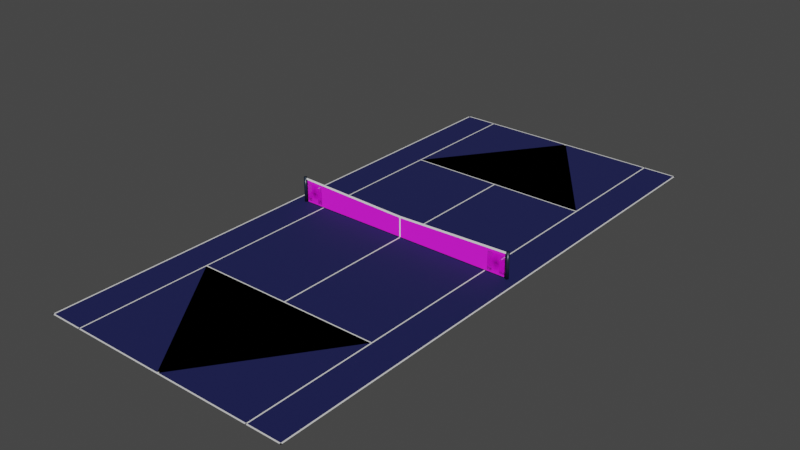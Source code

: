 # Source: court1.blend  (saved by Blender 4.3.34; exported with 4.5.12 LTS)
import bpy
from mathutils import Matrix  # noqa: F401  (used for matrix-valued properties, if any)

bpy.ops.wm.read_factory_settings(use_empty=True)
scene = bpy.context.scene
scene.name = 'Scene'

# ---- collections
col_collection = bpy.data.collections.new('Collection'); scene.collection.children.link(col_collection)

# ---- images (referenced by path relative to the original .blend; pixels are not part of the script)
import os
ASSET_DIR = os.environ.get("B2B_ASSET_DIR", "")  # directory of the original .blend (textures are referenced by path, not embedded)
HERE = os.path.dirname(os.path.abspath(__file__))  # packed textures are extracted next to this script under _unpacked/

def load_image(name, relpath, width, height, colorspace="sRGB"):
    """Load a texture the original file referenced (path relative to the .blend, or extracted next to this script)."""
    p = next((c for c in (os.path.join(HERE, relpath), os.path.join(ASSET_DIR, relpath)) if relpath and os.path.exists(c)), "")
    if p:
        img = bpy.data.images.load(p, check_existing=True)
        img.name = name
    else:  # same state as the original file: an image datablock whose file is absent (Cycles renders it pink)
        img = bpy.data.images.new(name, width, height)
        img.source = "FILE"
        img.filepath = "//" + (relpath or name)
    img.colorspace_settings.name = colorspace
    return img
img_net1_png = load_image('net1.png', 'textures/net1.png', 1024, 1024, 'sRGB')
img_mercedes_alpha_png = load_image('mercedes-alpha.png', 'textures/mercedes-alpha.png', 1024, 1024, 'sRGB')

# ---- materials (node trees are filled in below, after node groups)
mat_line = bpy.data.materials.new('line')
mat_court_001 = bpy.data.materials.new('court.001')
mat_post = bpy.data.materials.new('post')
mat_post.use_backface_culling = True
mat_post.use_transparent_shadow = False
mat_top_net = bpy.data.materials.new('top_net')
mat_top_net.use_transparent_shadow = False
mat_net = bpy.data.materials.new('net')
mat_net.use_transparent_shadow = False
mat_mercedes_alpha = bpy.data.materials.new('mercedes-alpha')
mat_material_004 = bpy.data.materials.new('Material.004')

# ---- material node trees
mat_line.use_nodes = True; mat_line.node_tree.nodes.clear()
_N = mat_line.node_tree.nodes; _L = mat_line.node_tree.links
n0 = _N.new('ShaderNodeBsdfPrincipled'); n0.name = 'Principled BSDF'; n0.location = (10, 300)
n1 = _N.new('ShaderNodeOutputMaterial'); n1.name = 'Material Output'; n1.location = (300, 300)
_L.new(n0.outputs[0], n1.inputs[0])
n1.is_active_output = True
mat_court_001.use_nodes = True; mat_court_001.node_tree.nodes.clear()
_N = mat_court_001.node_tree.nodes; _L = mat_court_001.node_tree.links
n0 = _N.new('ShaderNodeBsdfPrincipled'); n0.name = 'Principled BSDF'; n0.location = (10, 300)
n0.inputs[0].default_value = (0.000811, 0.003855, 0.07199, 1.0)
n0.inputs[2].default_value = 0.8564
n1 = _N.new('ShaderNodeOutputMaterial'); n1.name = 'Material Output'; n1.location = (300, 300)
_L.new(n0.outputs[0], n1.inputs[0])
n1.is_active_output = True
mat_post.use_nodes = True; mat_post.node_tree.nodes.clear()
_N = mat_post.node_tree.nodes; _L = mat_post.node_tree.links
n0 = _N.new('ShaderNodeBsdfPrincipled'); n0.name = 'Principled BSDF'; n0.location = (10, 300)
n0.distribution = 'GGX'
n0.subsurface_method = 'BURLEY'
n0.inputs[0].default_value = (0.01091, 0.02183, 0.04021, 1.0)
n0.inputs[1].default_value = 0.2063
n0.inputs[2].default_value = 0.2937
n0.inputs[3].default_value = 1.45
n0.inputs[27].default_value = (0.0, 0.0, 0.0, 1.0)
n0.inputs[28].default_value = 1.0
n1 = _N.new('ShaderNodeOutputMaterial'); n1.name = 'Material Output'; n1.location = (300, 300)
_L.new(n0.outputs[0], n1.inputs[0])
n1.is_active_output = True
mat_top_net.use_nodes = True; mat_top_net.node_tree.nodes.clear()
_N = mat_top_net.node_tree.nodes; _L = mat_top_net.node_tree.links
n0 = _N.new('ShaderNodeBsdfPrincipled'); n0.name = 'Principled BSDF'; n0.location = (10, 300)
n0.distribution = 'GGX'
n0.subsurface_method = 'BURLEY'
n0.inputs[0].default_value = (1.0, 1.0, 1.0, 1.0)
n0.inputs[2].default_value = 0.9048
n0.inputs[3].default_value = 1.45
n0.inputs[27].default_value = (0.0, 0.0, 0.0, 1.0)
n0.inputs[28].default_value = 1.0
n1 = _N.new('ShaderNodeOutputMaterial'); n1.name = 'Material Output'; n1.location = (300, 300)
_L.new(n0.outputs[0], n1.inputs[0])
n1.is_active_output = True
mat_net.use_nodes = True; mat_net.node_tree.nodes.clear()
_N = mat_net.node_tree.nodes; _L = mat_net.node_tree.links
n0 = _N.new('ShaderNodeOutputMaterial'); n0.name = 'Material Output'; n0.location = (300, 300)
n1 = _N.new('ShaderNodeBsdfPrincipled'); n1.name = 'Principled BSDF'; n1.location = (10, 300)
n1.inputs[2].default_value = 0.8492
n2 = _N.new('ShaderNodeTexImage'); n2.name = 'Image Texture'; n2.location = (-367, 205)
n2.image = img_net1_png
_L.new(n1.outputs[0], n0.inputs[0])
_L.new(n2.outputs[0], n1.inputs[0])
_L.new(n2.outputs[1], n1.inputs[4])
n0.is_active_output = True
mat_mercedes_alpha.use_nodes = True; mat_mercedes_alpha.node_tree.nodes.clear()
_N = mat_mercedes_alpha.node_tree.nodes; _L = mat_mercedes_alpha.node_tree.links
n0 = _N.new('ShaderNodeBsdfPrincipled'); n0.name = 'Principled BSDF'; n0.location = (-159, 308)
n0.distribution = 'GGX'
n0.subsurface_method = 'RANDOM_WALK_SKIN'
n0.inputs[3].default_value = 1.45
n0.inputs[27].default_value = (0.0, 0.0, 0.0, 1.0)
n0.inputs[28].default_value = 1.0
n1 = _N.new('ShaderNodeOutputMaterial'); n1.name = 'Material Output'; n1.location = (141, 308)
n2 = _N.new('ShaderNodeTexImage'); n2.name = 'Image Texture'; n2.location = (-533, 300)
n2.image = img_mercedes_alpha_png
n2.extension = 'CLIP'
_L.new(n2.outputs[0], n0.inputs[0])
_L.new(n2.outputs[1], n0.inputs[4])
_L.new(n0.outputs[0], n1.inputs[0])
n1.is_active_output = True
mat_material_004.use_nodes = True; mat_material_004.node_tree.nodes.clear()
_N = mat_material_004.node_tree.nodes; _L = mat_material_004.node_tree.links
n0 = _N.new('ShaderNodeBsdfPrincipled'); n0.name = 'Principled BSDF'; n0.location = (10, 300)
n0.distribution = 'GGX'
n0.subsurface_method = 'RANDOM_WALK_SKIN'
n0.inputs[0].default_value = (0.0, 0.0, 0.0, 1.0)
n0.inputs[3].default_value = 1.45
n0.inputs[27].default_value = (0.0, 0.0, 0.0, 1.0)
n0.inputs[28].default_value = 1.0
n1 = _N.new('ShaderNodeOutputMaterial'); n1.name = 'Material Output'; n1.location = (300, 300)
_L.new(n0.outputs[0], n1.inputs[0])
n1.is_active_output = True

# ---- world
world_world = bpy.data.worlds.new('World'); scene.world = world_world
world_world.use_nodes = True; world_world.node_tree.nodes.clear()
_N = world_world.node_tree.nodes; _L = world_world.node_tree.links
n0 = _N.new('ShaderNodeOutputWorld'); n0.name = 'World Output'; n0.location = (300, 300)
n1 = _N.new('ShaderNodeBackground'); n1.name = 'Background'; n1.location = (10, 300)
n1.inputs[0].default_value = (0.05088, 0.05088, 0.05088, 1.0)
_L.new(n1.outputs[0], n0.inputs[0])
n0.is_active_output = True
world_world.color = (0.05088, 0.05088, 0.05088)
world_world.use_sun_shadow = False
world_world.sun_shadow_jitter_overblur = 0.0

# ---- meshes
me_plane = bpy.data.meshes.new('Plane')
me_plane.from_pydata([(-5.5, -11.89, 2.98e-08), (-5.5, 0.0, 2.98e-08), (4.768e-07, -11.89, 2.98e-08), (-4.055, -11.89, 2.98e-08), (4.768e-07, -6.301, 2.98e-08), (0.0, 0.0, 1.49e-08), (-4.055, 0.0, 2.623e-08), (-4.004, -6.251, 2.98e-08), (-4.004, 0.0, 2.575e-08), (-0.02757, -11.89, 2.98e-08), (-0.02757, -11.83, 2.98e-08), (-0.02701, -6.251, 2.98e-08), (-0.02701, 0.0, 1.512e-08), (4.768e-07, -11.79, 2.98e-08), (-0.02757, -11.79, 2.98e-08), (-5.438, 0.0, 2.928e-08), (-5.438, -11.89, 2.98e-08), (-4.004, -6.301, 2.98e-08), (2.384e-07, -6.251, 2.235e-08), (-4.004, -11.89, 2.98e-08), (-5.5, -11.83, 2.98e-08), (-4.055, -11.83, 2.851e-08), (-5.438, -11.83, 2.98e-08), (-4.004, -11.83, 2.977e-08)], [(16, 9), (3, 0), (1, 5), (2, 19), (22, 20), (3, 21)], [(13, 14, 10, 9, 2), (4, 17, 7, 18), (5, 18, 11, 12), (15, 1, 20, 0, 16), (12, 11, 7, 8), (10, 20, 0, 9), (10, 14, 13, 4, 17), (15, 6, 21, 22), (23, 8, 6, 3, 19), (23, 17, 4, 13, 14, 10)])
me_plane.polygons.foreach_set('material_index', [0, 0, 0, 0, 1, 0, 1, 1, 0, 1])
_uv = me_plane.uv_layers.new(name='UVMap')
_uv.uv.foreach_set('vector', [0.004332, 0.5, 0.004307, 0.5025, 0.002415, 0.5025, 0.0, 0.5025, 0.0, 0.5, 0.3055, 0.5, 0.0, 0.0, 0.0, 0.0, 0.3678, 0.5, 0.0, 0.0, 0.0, 0.0, 0.0, 0.0, 0.0, 0.0, 0.0, 0.0, 0.0, 0.0, 0.0, 0.0, 0.0, 0.0, 0.0, 0.0, 0.0, 0.0, 0.0, 0.0, 0.0, 0.0, 0.0, 0.0, 0.002415, 0.5025, 0.0, 0.0, 0.0, 0.0, 0.0, 0.5025, 0.002415, 0.5025, 0.004307, 0.5025, 0.004332, 0.5, 0.3055, 0.5, 0.0, 0.0, 0.0, 0.0, 0.0, 0.0, 0.0, 0.0, 0.0, 0.0, 0.0, 0.0, 0.0, 0.0, 0.0, 0.0, 0.0, 0.0, 0.0, 0.0, 0.0, 0.0, 0.0, 0.0, 0.3055, 0.5, 0.004332, 0.5, 0.004307, 0.5025, 0.002415, 0.5025])
me_plane.materials.append(mat_line)
me_plane.materials.append(mat_court_001)
me_plane.use_remesh_fix_poles = True
me_plane.use_remesh_preserve_attributes = False
me_plane.use_mirror_vertex_groups = False
me_plane.update()
me_cylinder = bpy.data.meshes.new('Cylinder')
me_cylinder.from_pydata([(4.931, 4.676e-07, -0.01761), (4.931, 4.676e-07, 1.093), (4.932, 0.01348, -0.01761), (4.932, 0.01348, 1.093), (4.936, 0.02644, -0.01761), (4.936, 0.02644, 1.093), (4.943, 0.03838, -0.01761), (4.943, 0.03838, 1.093), (4.951, 0.04885, -0.01761), (4.951, 0.04885, 1.093), (4.962, 0.05744, -0.01761), (4.962, 0.05744, 1.093), (4.974, 0.06382, -0.01761), (4.974, 0.06382, 1.093), (4.987, 0.06775, -0.01761), (4.987, 0.06775, 1.093), (5.0, 0.06908, -0.01761), (5.0, 0.06908, 1.093), (5.013, 0.06775, -0.01761), (5.013, 0.06775, 1.093), (5.026, 0.06382, -0.01761), (5.026, 0.06382, 1.093), (5.038, 0.05744, -0.01761), (5.038, 0.05744, 1.093), (5.049, 0.04885, -0.01761), (5.049, 0.04885, 1.093), (5.057, 0.03838, -0.01761), (5.057, 0.03838, 1.093), (5.064, 0.02644, -0.01761), (5.064, 0.02644, 1.093), (5.068, 0.01348, -0.01761), (5.068, 0.01348, 1.093), (5.069, 4.511e-07, -0.01761), (5.069, 4.511e-07, 1.093), (5.068, -0.01348, -0.01761), (5.068, -0.01348, 1.093), (5.064, -0.02643, -0.01761), (5.064, -0.02643, 1.093), (5.057, -0.03838, -0.01761), (5.057, -0.03838, 1.093), (5.049, -0.04884, -0.01761), (5.049, -0.04884, 1.093), (5.038, -0.05744, -0.01761), (5.038, -0.05744, 1.093), (5.026, -0.06382, -0.01761), (5.026, -0.06382, 1.093), (5.013, -0.06775, -0.01761), (5.013, -0.06775, 1.093), (5.0, -0.06908, -0.01761), (5.0, -0.06908, 1.093), (4.987, -0.06775, -0.01761), (4.987, -0.06775, 1.093), (4.974, -0.06382, -0.01761), (4.974, -0.06382, 1.093), (4.962, -0.05744, -0.01761), (4.962, -0.05744, 1.093), (4.951, -0.04884, -0.01761), (4.951, -0.04884, 1.093), (4.943, -0.03838, -0.01761), (4.943, -0.03838, 1.093), (4.936, -0.02643, -0.01761), (4.936, -0.02643, 1.093), (4.932, -0.01348, -0.01761), (4.932, -0.01348, 1.093)], [], [(0, 1, 3, 2), (2, 3, 5, 4), (4, 5, 7, 6), (6, 7, 9, 8), (8, 9, 11, 10), (10, 11, 13, 12), (12, 13, 15, 14), (14, 15, 17, 16), (16, 17, 19, 18), (18, 19, 21, 20), (20, 21, 23, 22), (22, 23, 25, 24), (24, 25, 27, 26), (26, 27, 29, 28), (28, 29, 31, 30), (30, 31, 33, 32), (32, 33, 35, 34), (34, 35, 37, 36), (36, 37, 39, 38), (38, 39, 41, 40), (40, 41, 43, 42), (42, 43, 45, 44), (44, 45, 47, 46), (46, 47, 49, 48), (48, 49, 51, 50), (50, 51, 53, 52), (52, 53, 55, 54), (54, 55, 57, 56), (56, 57, 59, 58), (58, 59, 61, 60), (3, 1, 63, 61, 59, 57, 55, 53, 51, 49, 47, 45, 43, 41, 39, 37, 35, 33, 31, 29, 27, 25, 23, 21, 19, 17, 15, 13, 11, 9, 7, 5), (60, 61, 63, 62), (62, 63, 1, 0), (0, 2, 4, 6, 8, 10, 12, 14, 16, 18, 20, 22, 24, 26, 28, 30, 32, 34, 36, 38, 40, 42, 44, 46, 48, 50, 52, 54, 56, 58, 60, 62)])
me_cylinder.polygons.foreach_set('use_smooth', [True] * 34)
_uv = me_cylinder.uv_layers.new(name='UVMap')
_uv.uv.foreach_set('vector', [1.0, 0.5, 1.0, 1.0, 0.9688, 1.0, 0.9688, 0.5, 0.9688, 0.5, 0.9688, 1.0, 0.9375, 1.0, 0.9375, 0.5, 0.9375, 0.5, 0.9375, 1.0, 0.9062, 1.0, 0.9062, 0.5, 0.9062, 0.5, 0.9062, 1.0, 0.875, 1.0, 0.875, 0.5, 0.875, 0.5, 0.875, 1.0, 0.8438, 1.0, 0.8438, 0.5, 0.8438, 0.5, 0.8438, 1.0, 0.8125, 1.0, 0.8125, 0.5, 0.8125, 0.5, 0.8125, 1.0, 0.7812, 1.0, 0.7812, 0.5, 0.7812, 0.5, 0.7812, 1.0, 0.75, 1.0, 0.75, 0.5, 0.75, 0.5, 0.75, 1.0, 0.7188, 1.0, 0.7188, 0.5, 0.7188, 0.5, 0.7188, 1.0, 0.6875, 1.0, 0.6875, 0.5, 0.6875, 0.5, 0.6875, 1.0, 0.6562, 1.0, 0.6562, 0.5, 0.6562, 0.5, 0.6562, 1.0, 0.625, 1.0, 0.625, 0.5, 0.625, 0.5, 0.625, 1.0, 0.5938, 1.0, 0.5938, 0.5, 0.5938, 0.5, 0.5938, 1.0, 0.5625, 1.0, 0.5625, 0.5, 0.5625, 0.5, 0.5625, 1.0, 0.5312, 1.0, 0.5312, 0.5, 0.5312, 0.5, 0.5312, 1.0, 0.5, 1.0, 0.5, 0.5, 0.5, 0.5, 0.5, 1.0, 0.4688, 1.0, 0.4688, 0.5, 0.4688, 0.5, 0.4688, 1.0, 0.4375, 1.0, 0.4375, 0.5, 0.4375, 0.5, 0.4375, 1.0, 0.4062, 1.0, 0.4062, 0.5, 0.4062, 0.5, 0.4062, 1.0, 0.375, 1.0, 0.375, 0.5, 0.375, 0.5, 0.375, 1.0, 0.3438, 1.0, 0.3438, 0.5, 0.3438, 0.5, 0.3438, 1.0, 0.3125, 1.0, 0.3125, 0.5, 0.3125, 0.5, 0.3125, 1.0, 0.2812, 1.0, 0.2812, 0.5, 0.2812, 0.5, 0.2812, 1.0, 0.25, 1.0, 0.25, 0.5, 0.25, 0.5, 0.25, 1.0, 0.2188, 1.0, 0.2188, 0.5, 0.2188, 0.5, 0.2188, 1.0, 0.1875, 1.0, 0.1875, 0.5, 0.1875, 0.5, 0.1875, 1.0, 0.1562, 1.0, 0.1562, 0.5, 0.1562, 0.5, 0.1562, 1.0, 0.125, 1.0, 0.125, 0.5, 0.125, 0.5, 0.125, 1.0, 0.09375, 1.0, 0.09375, 0.5, 0.09375, 0.5, 0.09375, 1.0, 0.0625, 1.0, 0.0625, 0.5, 0.2968, 0.4854, 0.25, 0.49, 0.2032, 0.4854, 0.1582, 0.4717, 0.1167, 0.4496, 0.08029, 0.4197, 0.05045, 0.3833, 0.02827, 0.3418, 0.01461, 0.2968, 0.01, 0.25, 0.01461, 0.2032, 0.02827, 0.1582, 0.05045, 0.1167, 0.08029, 0.08029, 0.1167, 0.05045, 0.1582, 0.02827, 0.2032, 0.01461, 0.25, 0.01, 0.2968, 0.01461, 0.3418, 0.02827, 0.3833, 0.05045, 0.4197, 0.08029, 0.4496, 0.1167, 0.4717, 0.1582, 0.4854, 0.2032, 0.49, 0.25, 0.4854, 0.2968, 0.4717, 0.3418, 0.4496, 0.3833, 0.4197, 0.4197, 0.3833, 0.4496, 0.3418, 0.4717, 0.0625, 0.5, 0.0625, 1.0, 0.03125, 1.0, 0.03125, 0.5, 0.03125, 0.5, 0.03125, 1.0, 0.0, 1.0, 0.0, 0.5, 0.75, 0.49, 0.7968, 0.4854, 0.8418, 0.4717, 0.8833, 0.4496, 0.9197, 0.4197, 0.9496, 0.3833, 0.9717, 0.3418, 0.9854, 0.2968, 0.99, 0.25, 0.9854, 0.2032, 0.9717, 0.1582, 0.9496, 0.1167, 0.9197, 0.08029, 0.8833, 0.05045, 0.8418, 0.02827, 0.7968, 0.01461, 0.75, 0.01, 0.7032, 0.01461, 0.6582, 0.02827, 0.6167, 0.05045, 0.5803, 0.08029, 0.5504, 0.1167, 0.5283, 0.1582, 0.5146, 0.2032, 0.51, 0.25, 0.5146, 0.2968, 0.5283, 0.3418, 0.5504, 0.3833, 0.5803, 0.4197, 0.6167, 0.4496, 0.6582, 0.4717, 0.7032, 0.4854])
me_cylinder.materials.append(mat_post)
me_cylinder.use_remesh_fix_poles = True
me_cylinder.use_remesh_preserve_attributes = False
me_cylinder.use_mirror_vertex_groups = False
me_cylinder.update()
me_cylinder_001 = bpy.data.meshes.new('Cylinder.001')
me_cylinder_001.from_pydata([(-5.069, -4.861e-07, -0.01761), (-5.069, -4.861e-07, 1.093), (-5.068, 0.01348, -0.01761), (-5.068, 0.01348, 1.093), (-5.064, 0.02643, -0.01761), (-5.064, 0.02643, 1.093), (-5.057, 0.03838, -0.01761), (-5.057, 0.03838, 1.093), (-5.049, 0.04884, -0.01761), (-5.049, 0.04884, 1.093), (-5.038, 0.05744, -0.01761), (-5.038, 0.05744, 1.093), (-5.026, 0.06382, -0.01761), (-5.026, 0.06382, 1.093), (-5.013, 0.06775, -0.01761), (-5.013, 0.06775, 1.093), (-5.0, 0.06908, -0.01761), (-5.0, 0.06908, 1.093), (-4.987, 0.06775, -0.01761), (-4.987, 0.06775, 1.093), (-4.974, 0.06382, -0.01761), (-4.974, 0.06382, 1.093), (-4.962, 0.05744, -0.01761), (-4.962, 0.05744, 1.093), (-4.951, 0.04884, -0.01761), (-4.951, 0.04884, 1.093), (-4.943, 0.03838, -0.01761), (-4.943, 0.03838, 1.093), (-4.936, 0.02643, -0.01761), (-4.936, 0.02643, 1.093), (-4.932, 0.01348, -0.01761), (-4.932, 0.01348, 1.093), (-4.931, -5.026e-07, -0.01761), (-4.931, -5.026e-07, 1.093), (-4.932, -0.01348, -0.01761), (-4.932, -0.01348, 1.093), (-4.936, -0.02644, -0.01761), (-4.936, -0.02644, 1.093), (-4.943, -0.03838, -0.01761), (-4.943, -0.03838, 1.093), (-4.951, -0.04885, -0.01761), (-4.951, -0.04885, 1.093), (-4.962, -0.05744, -0.01761), (-4.962, -0.05744, 1.093), (-4.974, -0.06382, -0.01761), (-4.974, -0.06382, 1.093), (-4.987, -0.06775, -0.01761), (-4.987, -0.06775, 1.093), (-5.0, -0.06908, -0.01761), (-5.0, -0.06908, 1.093), (-5.013, -0.06775, -0.01761), (-5.013, -0.06775, 1.093), (-5.026, -0.06382, -0.01761), (-5.026, -0.06382, 1.093), (-5.038, -0.05744, -0.01761), (-5.038, -0.05744, 1.093), (-5.049, -0.04885, -0.01761), (-5.049, -0.04885, 1.093), (-5.057, -0.03838, -0.01761), (-5.057, -0.03838, 1.093), (-5.064, -0.02644, -0.01761), (-5.064, -0.02644, 1.093), (-5.068, -0.01348, -0.01761), (-5.068, -0.01348, 1.093)], [], [(0, 1, 3, 2), (2, 3, 5, 4), (4, 5, 7, 6), (6, 7, 9, 8), (8, 9, 11, 10), (10, 11, 13, 12), (12, 13, 15, 14), (14, 15, 17, 16), (16, 17, 19, 18), (18, 19, 21, 20), (20, 21, 23, 22), (22, 23, 25, 24), (24, 25, 27, 26), (26, 27, 29, 28), (28, 29, 31, 30), (30, 31, 33, 32), (32, 33, 35, 34), (34, 35, 37, 36), (36, 37, 39, 38), (38, 39, 41, 40), (40, 41, 43, 42), (42, 43, 45, 44), (44, 45, 47, 46), (46, 47, 49, 48), (48, 49, 51, 50), (50, 51, 53, 52), (52, 53, 55, 54), (54, 55, 57, 56), (56, 57, 59, 58), (58, 59, 61, 60), (3, 1, 63, 61, 59, 57, 55, 53, 51, 49, 47, 45, 43, 41, 39, 37, 35, 33, 31, 29, 27, 25, 23, 21, 19, 17, 15, 13, 11, 9, 7, 5), (60, 61, 63, 62), (62, 63, 1, 0), (0, 2, 4, 6, 8, 10, 12, 14, 16, 18, 20, 22, 24, 26, 28, 30, 32, 34, 36, 38, 40, 42, 44, 46, 48, 50, 52, 54, 56, 58, 60, 62)])
me_cylinder_001.polygons.foreach_set('use_smooth', [True] * 34)
_uv = me_cylinder_001.uv_layers.new(name='UVMap')
_uv.uv.foreach_set('vector', [1.0, 0.5, 1.0, 1.0, 0.9688, 1.0, 0.9688, 0.5, 0.9688, 0.5, 0.9688, 1.0, 0.9375, 1.0, 0.9375, 0.5, 0.9375, 0.5, 0.9375, 1.0, 0.9062, 1.0, 0.9062, 0.5, 0.9062, 0.5, 0.9062, 1.0, 0.875, 1.0, 0.875, 0.5, 0.875, 0.5, 0.875, 1.0, 0.8438, 1.0, 0.8438, 0.5, 0.8438, 0.5, 0.8438, 1.0, 0.8125, 1.0, 0.8125, 0.5, 0.8125, 0.5, 0.8125, 1.0, 0.7812, 1.0, 0.7812, 0.5, 0.7812, 0.5, 0.7812, 1.0, 0.75, 1.0, 0.75, 0.5, 0.75, 0.5, 0.75, 1.0, 0.7188, 1.0, 0.7188, 0.5, 0.7188, 0.5, 0.7188, 1.0, 0.6875, 1.0, 0.6875, 0.5, 0.6875, 0.5, 0.6875, 1.0, 0.6562, 1.0, 0.6562, 0.5, 0.6562, 0.5, 0.6562, 1.0, 0.625, 1.0, 0.625, 0.5, 0.625, 0.5, 0.625, 1.0, 0.5938, 1.0, 0.5938, 0.5, 0.5938, 0.5, 0.5938, 1.0, 0.5625, 1.0, 0.5625, 0.5, 0.5625, 0.5, 0.5625, 1.0, 0.5312, 1.0, 0.5312, 0.5, 0.5312, 0.5, 0.5312, 1.0, 0.5, 1.0, 0.5, 0.5, 0.5, 0.5, 0.5, 1.0, 0.4688, 1.0, 0.4688, 0.5, 0.4688, 0.5, 0.4688, 1.0, 0.4375, 1.0, 0.4375, 0.5, 0.4375, 0.5, 0.4375, 1.0, 0.4062, 1.0, 0.4062, 0.5, 0.4062, 0.5, 0.4062, 1.0, 0.375, 1.0, 0.375, 0.5, 0.375, 0.5, 0.375, 1.0, 0.3438, 1.0, 0.3438, 0.5, 0.3438, 0.5, 0.3438, 1.0, 0.3125, 1.0, 0.3125, 0.5, 0.3125, 0.5, 0.3125, 1.0, 0.2812, 1.0, 0.2812, 0.5, 0.2812, 0.5, 0.2812, 1.0, 0.25, 1.0, 0.25, 0.5, 0.25, 0.5, 0.25, 1.0, 0.2188, 1.0, 0.2188, 0.5, 0.2188, 0.5, 0.2188, 1.0, 0.1875, 1.0, 0.1875, 0.5, 0.1875, 0.5, 0.1875, 1.0, 0.1562, 1.0, 0.1562, 0.5, 0.1562, 0.5, 0.1562, 1.0, 0.125, 1.0, 0.125, 0.5, 0.125, 0.5, 0.125, 1.0, 0.09375, 1.0, 0.09375, 0.5, 0.09375, 0.5, 0.09375, 1.0, 0.0625, 1.0, 0.0625, 0.5, 0.2968, 0.4854, 0.25, 0.49, 0.2032, 0.4854, 0.1582, 0.4717, 0.1167, 0.4496, 0.08029, 0.4197, 0.05045, 0.3833, 0.02827, 0.3418, 0.01461, 0.2968, 0.01, 0.25, 0.01461, 0.2032, 0.02827, 0.1582, 0.05045, 0.1167, 0.08029, 0.08029, 0.1167, 0.05045, 0.1582, 0.02827, 0.2032, 0.01461, 0.25, 0.01, 0.2968, 0.01461, 0.3418, 0.02827, 0.3833, 0.05045, 0.4197, 0.08029, 0.4496, 0.1167, 0.4717, 0.1582, 0.4854, 0.2032, 0.49, 0.25, 0.4854, 0.2968, 0.4717, 0.3418, 0.4496, 0.3833, 0.4197, 0.4197, 0.3833, 0.4496, 0.3418, 0.4717, 0.0625, 0.5, 0.0625, 1.0, 0.03125, 1.0, 0.03125, 0.5, 0.03125, 0.5, 0.03125, 1.0, 0.0, 1.0, 0.0, 0.5, 0.75, 0.49, 0.7968, 0.4854, 0.8418, 0.4717, 0.8833, 0.4496, 0.9197, 0.4197, 0.9496, 0.3833, 0.9717, 0.3418, 0.9854, 0.2968, 0.99, 0.25, 0.9854, 0.2032, 0.9717, 0.1582, 0.9496, 0.1167, 0.9197, 0.08029, 0.8833, 0.05045, 0.8418, 0.02827, 0.7968, 0.01461, 0.75, 0.01, 0.7032, 0.01461, 0.6582, 0.02827, 0.6167, 0.05045, 0.5803, 0.08029, 0.5504, 0.1167, 0.5283, 0.1582, 0.5146, 0.2032, 0.51, 0.25, 0.5146, 0.2968, 0.5283, 0.3418, 0.5504, 0.3833, 0.5803, 0.4197, 0.6167, 0.4496, 0.6582, 0.4717, 0.7032, 0.4854])
me_cylinder_001.materials.append(mat_post)
me_cylinder_001.use_remesh_fix_poles = True
me_cylinder_001.use_remesh_preserve_attributes = False
me_cylinder_001.use_mirror_vertex_groups = False
me_cylinder_001.update()
me_cube = bpy.data.meshes.new('Cube')
me_cube.from_pydata([(0.02537, -0.009228, 0.8914), (-0.02537, -0.009228, 0.8914), (0.02537, 0.009228, 0.8914), (-0.02537, 0.009228, 0.8914), (0.02537, -0.009228, -0.007545), (-0.02537, -0.009228, -0.007545), (-0.02537, 0.009228, -0.007545), (0.02537, 0.009228, -0.007545)], [], [(4, 0, 1, 5), (5, 1, 3, 6), (6, 3, 2, 7), (7, 2, 0, 4), (3, 1, 0, 2)])
_uv = me_cube.uv_layers.new(name='UVMap')
_uv.uv.foreach_set('vector', [0.4556, 0.0, 0.625, 0.0, 0.625, 0.25, 0.4556, 0.25, 0.4556, 0.25, 0.625, 0.25, 0.625, 0.5, 0.4556, 0.5, 0.4556, 0.5, 0.625, 0.5, 0.625, 0.75, 0.4556, 0.75, 0.4556, 0.75, 0.625, 0.75, 0.625, 1.0, 0.4556, 1.0, 0.625, 0.5, 0.875, 0.5, 0.875, 0.75, 0.625, 0.75])
me_cube.materials.append(mat_top_net)
me_cube.use_remesh_fix_poles = True
me_cube.use_remesh_preserve_attributes = False
me_cube.update()
me_cube_001 = bpy.data.meshes.new('Cube.001')
me_cube_001.from_pydata([(4.966, -0.01113, 0.992), (4.966, -0.01113, 1.066), (-4.966, -0.01114, 0.9886), (-4.966, -0.01114, 1.062), (4.966, 0.01114, 0.992), (4.966, 0.01114, 1.066), (-4.966, 0.01113, 0.9886), (-4.966, 0.01113, 1.062), (-4.835, -0.01114, 0.9847), (-4.704, -0.01114, 0.9808), (-4.574, -0.01114, 0.9769), (-4.443, -0.01114, 0.973), (-4.312, -0.01114, 0.9691), (-4.182, -0.01114, 0.9652), (-4.051, -0.01114, 0.9613), (-3.92, -0.01114, 0.9574), (-3.79, -0.01114, 0.9535), (-3.659, -0.01114, 0.9497), (-3.528, -0.01114, 0.9458), (-3.398, -0.01114, 0.9419), (-3.267, -0.01114, 0.938), (-3.136, -0.01114, 0.9341), (-3.006, -0.01114, 0.9302), (-2.875, -0.01114, 0.9263), (-2.744, -0.01114, 0.9224), (-2.614, -0.01114, 0.9185), (-2.483, -0.01114, 0.9147), (-2.352, -0.01114, 0.9108), (-2.222, -0.01114, 0.9069), (-2.091, -0.01114, 0.903), (-1.96, -0.01114, 0.8991), (-1.829, -0.01114, 0.8952), (-1.699, -0.01114, 0.8913), (-1.568, -0.01114, 0.8874), (-1.437, -0.01114, 0.8835), (-1.307, -0.01114, 0.8797), (-1.176, -0.01114, 0.8758), (-1.045, -0.01114, 0.8719), (-0.9147, -0.01114, 0.868), (-0.7841, -0.01114, 0.8641), (-0.6534, -0.01114, 0.8602), (-0.5227, -0.01114, 0.8564), (-0.392, -0.01114, 0.8525), (-0.2614, -0.01113, 0.8486), (-0.1307, -0.01113, 0.8449), (8.178e-07, -0.01113, 0.842), (0.1307, -0.01113, 0.845), (0.2614, -0.01113, 0.8489), (0.392, -0.01113, 0.8528), (0.5227, -0.01113, 0.8567), (0.6534, -0.01113, 0.8607), (0.7841, -0.01113, 0.8647), (0.9147, -0.01113, 0.8687), (1.045, -0.01113, 0.8726), (1.176, -0.01113, 0.8766), (1.307, -0.01113, 0.8806), (1.437, -0.01113, 0.8846), (1.568, -0.01113, 0.8885), (1.699, -0.01113, 0.8925), (1.829, -0.01113, 0.8965), (1.96, -0.01113, 0.9005), (2.091, -0.01113, 0.9044), (2.222, -0.01113, 0.9084), (2.352, -0.01113, 0.9124), (2.483, -0.01113, 0.9164), (2.614, -0.01113, 0.9204), (2.744, -0.01113, 0.9243), (2.875, -0.01113, 0.9283), (3.006, -0.01113, 0.9323), (3.136, -0.01113, 0.9363), (3.267, -0.01113, 0.9403), (3.398, -0.01113, 0.9442), (3.528, -0.01113, 0.9482), (3.659, -0.01113, 0.9522), (3.79, -0.01113, 0.9562), (3.92, -0.01113, 0.9602), (4.051, -0.01113, 0.9641), (4.182, -0.01113, 0.9681), (4.312, -0.01113, 0.9721), (4.443, -0.01113, 0.9761), (4.574, -0.01113, 0.9801), (4.704, -0.01113, 0.984), (4.835, -0.01113, 0.988), (4.835, -0.01113, 1.062), (4.704, -0.01113, 1.058), (4.574, -0.01113, 1.054), (4.443, -0.01113, 1.05), (4.312, -0.01113, 1.046), (4.182, -0.01113, 1.042), (4.051, -0.01113, 1.038), (3.92, -0.01113, 1.034), (3.79, -0.01113, 1.03), (3.659, -0.01113, 1.026), (3.528, -0.01113, 1.022), (3.398, -0.01113, 1.018), (3.267, -0.01113, 1.014), (3.136, -0.01113, 1.01), (3.006, -0.01113, 1.006), (2.875, -0.01113, 1.002), (2.744, -0.01113, 0.9982), (2.614, -0.01113, 0.9943), (2.483, -0.01113, 0.9903), (2.352, -0.01113, 0.9863), (2.222, -0.01113, 0.9823), (2.091, -0.01113, 0.9783), (1.96, -0.01113, 0.9744), (1.829, -0.01113, 0.9704), (1.699, -0.01113, 0.9664), (1.568, -0.01113, 0.9624), (1.437, -0.01113, 0.9584), (1.307, -0.01113, 0.9545), (1.176, -0.01113, 0.9505), (1.045, -0.01113, 0.9465), (0.9147, -0.01113, 0.9425), (0.7841, -0.01113, 0.9385), (0.6534, -0.01113, 0.9346), (0.5227, -0.01113, 0.9306), (0.392, -0.01113, 0.9266), (0.2614, -0.01113, 0.9226), (0.1307, -0.01113, 0.9186), (-8.471e-07, -0.01113, 0.9152), (-0.1307, -0.01113, 0.9185), (-0.2614, -0.01113, 0.9224), (-0.392, -0.01114, 0.9263), (-0.5227, -0.01114, 0.9302), (-0.6534, -0.01114, 0.9341), (-0.7841, -0.01114, 0.938), (-0.9147, -0.01114, 0.9419), (-1.045, -0.01114, 0.9458), (-1.176, -0.01114, 0.9496), (-1.307, -0.01114, 0.9535), (-1.437, -0.01114, 0.9574), (-1.568, -0.01114, 0.9613), (-1.699, -0.01114, 0.9652), (-1.829, -0.01114, 0.9691), (-1.96, -0.01114, 0.973), (-2.091, -0.01114, 0.9769), (-2.222, -0.01114, 0.9808), (-2.352, -0.01114, 0.9847), (-2.483, -0.01114, 0.9885), (-2.614, -0.01114, 0.9924), (-2.744, -0.01114, 0.9963), (-2.875, -0.01114, 1.0), (-3.006, -0.01114, 1.004), (-3.136, -0.01114, 1.008), (-3.267, -0.01114, 1.012), (-3.398, -0.01114, 1.016), (-3.528, -0.01114, 1.02), (-3.659, -0.01114, 1.024), (-3.79, -0.01114, 1.027), (-3.92, -0.01114, 1.031), (-4.051, -0.01114, 1.035), (-4.182, -0.01114, 1.039), (-4.312, -0.01114, 1.043), (-4.443, -0.01114, 1.047), (-4.574, -0.01114, 1.051), (-4.704, -0.01114, 1.055), (-4.835, -0.01114, 1.059), (4.835, 0.01114, 0.988), (4.704, 0.01114, 0.984), (4.574, 0.01114, 0.9801), (4.443, 0.01114, 0.9761), (4.312, 0.01114, 0.9721), (4.182, 0.01114, 0.9681), (4.051, 0.01114, 0.9641), (3.92, 0.01114, 0.9602), (3.79, 0.01114, 0.9562), (3.659, 0.01114, 0.9522), (3.528, 0.01114, 0.9482), (3.398, 0.01114, 0.9442), (3.267, 0.01114, 0.9403), (3.136, 0.01114, 0.9363), (3.006, 0.01114, 0.9323), (2.875, 0.01114, 0.9283), (2.744, 0.01114, 0.9243), (2.614, 0.01114, 0.9204), (2.483, 0.01114, 0.9164), (2.352, 0.01114, 0.9124), (2.222, 0.01114, 0.9084), (2.091, 0.01114, 0.9044), (1.96, 0.01114, 0.9005), (1.829, 0.01114, 0.8965), (1.699, 0.01114, 0.8925), (1.568, 0.01114, 0.8885), (1.437, 0.01114, 0.8846), (1.307, 0.01114, 0.8806), (1.176, 0.01114, 0.8766), (1.045, 0.01114, 0.8726), (0.9147, 0.01114, 0.8687), (0.7841, 0.01114, 0.8647), (0.6534, 0.01114, 0.8607), (0.5227, 0.01114, 0.8567), (0.392, 0.01114, 0.8528), (0.2614, 0.01114, 0.8489), (0.1307, 0.01114, 0.845), (-8.481e-07, 0.01114, 0.842), (-0.1307, 0.01114, 0.8449), (-0.2614, 0.01114, 0.8486), (-0.392, 0.01113, 0.8525), (-0.5227, 0.01113, 0.8564), (-0.6534, 0.01113, 0.8602), (-0.7841, 0.01113, 0.8641), (-0.9147, 0.01113, 0.868), (-1.045, 0.01113, 0.8719), (-1.176, 0.01113, 0.8758), (-1.307, 0.01113, 0.8797), (-1.437, 0.01113, 0.8835), (-1.568, 0.01113, 0.8874), (-1.699, 0.01113, 0.8913), (-1.829, 0.01113, 0.8952), (-1.96, 0.01113, 0.8991), (-2.091, 0.01113, 0.903), (-2.222, 0.01113, 0.9069), (-2.352, 0.01113, 0.9108), (-2.483, 0.01113, 0.9147), (-2.614, 0.01113, 0.9185), (-2.744, 0.01113, 0.9224), (-2.875, 0.01113, 0.9263), (-3.006, 0.01113, 0.9302), (-3.136, 0.01113, 0.9341), (-3.267, 0.01113, 0.938), (-3.398, 0.01113, 0.9419), (-3.528, 0.01113, 0.9458), (-3.659, 0.01113, 0.9497), (-3.79, 0.01113, 0.9535), (-3.92, 0.01113, 0.9574), (-4.051, 0.01113, 0.9613), (-4.182, 0.01113, 0.9652), (-4.312, 0.01113, 0.9691), (-4.443, 0.01113, 0.973), (-4.574, 0.01113, 0.9769), (-4.704, 0.01113, 0.9808), (-4.835, 0.01113, 0.9847), (-4.835, 0.01113, 1.059), (-4.704, 0.01113, 1.055), (-4.574, 0.01113, 1.051), (-4.443, 0.01113, 1.047), (-4.312, 0.01113, 1.043), (-4.182, 0.01113, 1.039), (-4.051, 0.01113, 1.035), (-3.92, 0.01113, 1.031), (-3.79, 0.01113, 1.027), (-3.659, 0.01113, 1.024), (-3.528, 0.01113, 1.02), (-3.398, 0.01113, 1.016), (-3.267, 0.01113, 1.012), (-3.136, 0.01113, 1.008), (-3.006, 0.01113, 1.004), (-2.875, 0.01113, 1.0), (-2.744, 0.01113, 0.9963), (-2.614, 0.01113, 0.9924), (-2.483, 0.01113, 0.9885), (-2.352, 0.01113, 0.9847), (-2.222, 0.01113, 0.9808), (-2.091, 0.01113, 0.9769), (-1.96, 0.01113, 0.973), (-1.829, 0.01113, 0.9691), (-1.699, 0.01113, 0.9652), (-1.568, 0.01113, 0.9613), (-1.437, 0.01113, 0.9574), (-1.307, 0.01113, 0.9535), (-1.176, 0.01113, 0.9496), (-1.045, 0.01113, 0.9458), (-0.9147, 0.01113, 0.9419), (-0.7841, 0.01113, 0.938), (-0.6534, 0.01113, 0.9341), (-0.5227, 0.01113, 0.9302), (-0.392, 0.01113, 0.9263), (-0.2614, 0.01114, 0.9224), (-0.1307, 0.01114, 0.9185), (8.168e-07, 0.01114, 0.9152), (0.1307, 0.01114, 0.9186), (0.2614, 0.01114, 0.9226), (0.392, 0.01114, 0.9266), (0.5227, 0.01114, 0.9306), (0.6534, 0.01114, 0.9346), (0.7841, 0.01114, 0.9385), (0.9147, 0.01114, 0.9425), (1.045, 0.01114, 0.9465), (1.176, 0.01114, 0.9505), (1.307, 0.01114, 0.9545), (1.437, 0.01114, 0.9584), (1.568, 0.01114, 0.9624), (1.699, 0.01114, 0.9664), (1.829, 0.01114, 0.9704), (1.96, 0.01114, 0.9744), (2.091, 0.01114, 0.9783), (2.222, 0.01114, 0.9823), (2.352, 0.01114, 0.9863), (2.483, 0.01114, 0.9903), (2.614, 0.01114, 0.9943), (2.744, 0.01114, 0.9982), (2.875, 0.01114, 1.002), (3.006, 0.01114, 1.006), (3.136, 0.01114, 1.01), (3.267, 0.01114, 1.014), (3.398, 0.01114, 1.018), (3.528, 0.01114, 1.022), (3.659, 0.01114, 1.026), (3.79, 0.01114, 1.03), (3.92, 0.01114, 1.034), (4.051, 0.01114, 1.038), (4.182, 0.01114, 1.042), (4.312, 0.01114, 1.046), (4.443, 0.01114, 1.05), (4.574, 0.01114, 1.054), (4.704, 0.01114, 1.058), (4.835, 0.01114, 1.062)], [], [(8, 157, 3, 2), (2, 3, 7, 6), (158, 307, 5, 4), (4, 5, 1, 0), (82, 158, 4, 0), (307, 83, 1, 5), (7, 3, 157, 233), (233, 157, 156, 234), (234, 156, 155, 235), (235, 155, 154, 236), (236, 154, 153, 237), (237, 153, 152, 238), (238, 152, 151, 239), (239, 151, 150, 240), (240, 150, 149, 241), (241, 149, 148, 242), (242, 148, 147, 243), (243, 147, 146, 244), (244, 146, 145, 245), (245, 145, 144, 246), (246, 144, 143, 247), (247, 143, 142, 248), (248, 142, 141, 249), (249, 141, 140, 250), (250, 140, 139, 251), (251, 139, 138, 252), (252, 138, 137, 253), (253, 137, 136, 254), (254, 136, 135, 255), (255, 135, 134, 256), (256, 134, 133, 257), (257, 133, 132, 258), (258, 132, 131, 259), (259, 131, 130, 260), (260, 130, 129, 261), (261, 129, 128, 262), (262, 128, 127, 263), (263, 127, 126, 264), (264, 126, 125, 265), (265, 125, 124, 266), (266, 124, 123, 267), (267, 123, 122, 268), (268, 122, 121, 269), (269, 121, 120, 270), (270, 120, 119, 271), (271, 119, 118, 272), (272, 118, 117, 273), (273, 117, 116, 274), (274, 116, 115, 275), (275, 115, 114, 276), (276, 114, 113, 277), (277, 113, 112, 278), (278, 112, 111, 279), (279, 111, 110, 280), (280, 110, 109, 281), (281, 109, 108, 282), (282, 108, 107, 283), (283, 107, 106, 284), (284, 106, 105, 285), (285, 105, 104, 286), (286, 104, 103, 287), (287, 103, 102, 288), (288, 102, 101, 289), (289, 101, 100, 290), (290, 100, 99, 291), (291, 99, 98, 292), (292, 98, 97, 293), (293, 97, 96, 294), (294, 96, 95, 295), (295, 95, 94, 296), (296, 94, 93, 297), (297, 93, 92, 298), (298, 92, 91, 299), (299, 91, 90, 300), (300, 90, 89, 301), (301, 89, 88, 302), (302, 88, 87, 303), (303, 87, 86, 304), (304, 86, 85, 305), (305, 85, 84, 306), (306, 84, 83, 307), (2, 6, 232, 8), (8, 232, 231, 9), (9, 231, 230, 10), (10, 230, 229, 11), (11, 229, 228, 12), (12, 228, 227, 13), (13, 227, 226, 14), (14, 226, 225, 15), (15, 225, 224, 16), (16, 224, 223, 17), (17, 223, 222, 18), (18, 222, 221, 19), (19, 221, 220, 20), (20, 220, 219, 21), (21, 219, 218, 22), (22, 218, 217, 23), (23, 217, 216, 24), (24, 216, 215, 25), (25, 215, 214, 26), (26, 214, 213, 27), (27, 213, 212, 28), (28, 212, 211, 29), (29, 211, 210, 30), (30, 210, 209, 31), (31, 209, 208, 32), (32, 208, 207, 33), (33, 207, 206, 34), (34, 206, 205, 35), (35, 205, 204, 36), (36, 204, 203, 37), (37, 203, 202, 38), (38, 202, 201, 39), (39, 201, 200, 40), (40, 200, 199, 41), (41, 199, 198, 42), (42, 198, 197, 43), (43, 197, 196, 44), (44, 196, 195, 45), (45, 195, 194, 46), (46, 194, 193, 47), (47, 193, 192, 48), (48, 192, 191, 49), (49, 191, 190, 50), (50, 190, 189, 51), (51, 189, 188, 52), (52, 188, 187, 53), (53, 187, 186, 54), (54, 186, 185, 55), (55, 185, 184, 56), (56, 184, 183, 57), (57, 183, 182, 58), (58, 182, 181, 59), (59, 181, 180, 60), (60, 180, 179, 61), (61, 179, 178, 62), (62, 178, 177, 63), (63, 177, 176, 64), (64, 176, 175, 65), (65, 175, 174, 66), (66, 174, 173, 67), (67, 173, 172, 68), (68, 172, 171, 69), (69, 171, 170, 70), (70, 170, 169, 71), (71, 169, 168, 72), (72, 168, 167, 73), (73, 167, 166, 74), (74, 166, 165, 75), (75, 165, 164, 76), (76, 164, 163, 77), (77, 163, 162, 78), (78, 162, 161, 79), (79, 161, 160, 80), (80, 160, 159, 81), (81, 159, 158, 82), (6, 7, 233, 232), (232, 233, 234, 231), (231, 234, 235, 230), (230, 235, 236, 229), (229, 236, 237, 228), (228, 237, 238, 227), (227, 238, 239, 226), (226, 239, 240, 225), (225, 240, 241, 224), (224, 241, 242, 223), (223, 242, 243, 222), (222, 243, 244, 221), (221, 244, 245, 220), (220, 245, 246, 219), (219, 246, 247, 218), (218, 247, 248, 217), (217, 248, 249, 216), (216, 249, 250, 215), (215, 250, 251, 214), (214, 251, 252, 213), (213, 252, 253, 212), (212, 253, 254, 211), (211, 254, 255, 210), (210, 255, 256, 209), (209, 256, 257, 208), (208, 257, 258, 207), (207, 258, 259, 206), (206, 259, 260, 205), (205, 260, 261, 204), (204, 261, 262, 203), (203, 262, 263, 202), (202, 263, 264, 201), (201, 264, 265, 200), (200, 265, 266, 199), (199, 266, 267, 198), (198, 267, 268, 197), (197, 268, 269, 196), (196, 269, 270, 195), (195, 270, 271, 194), (194, 271, 272, 193), (193, 272, 273, 192), (192, 273, 274, 191), (191, 274, 275, 190), (190, 275, 276, 189), (189, 276, 277, 188), (188, 277, 278, 187), (187, 278, 279, 186), (186, 279, 280, 185), (185, 280, 281, 184), (184, 281, 282, 183), (183, 282, 283, 182), (182, 283, 284, 181), (181, 284, 285, 180), (180, 285, 286, 179), (179, 286, 287, 178), (178, 287, 288, 177), (177, 288, 289, 176), (176, 289, 290, 175), (175, 290, 291, 174), (174, 291, 292, 173), (173, 292, 293, 172), (172, 293, 294, 171), (171, 294, 295, 170), (170, 295, 296, 169), (169, 296, 297, 168), (168, 297, 298, 167), (167, 298, 299, 166), (166, 299, 300, 165), (165, 300, 301, 164), (164, 301, 302, 163), (163, 302, 303, 162), (162, 303, 304, 161), (161, 304, 305, 160), (160, 305, 306, 159), (159, 306, 307, 158), (0, 1, 83, 82), (82, 83, 84, 81), (81, 84, 85, 80), (80, 85, 86, 79), (79, 86, 87, 78), (78, 87, 88, 77), (77, 88, 89, 76), (76, 89, 90, 75), (75, 90, 91, 74), (74, 91, 92, 73), (73, 92, 93, 72), (72, 93, 94, 71), (71, 94, 95, 70), (70, 95, 96, 69), (69, 96, 97, 68), (68, 97, 98, 67), (67, 98, 99, 66), (66, 99, 100, 65), (65, 100, 101, 64), (64, 101, 102, 63), (63, 102, 103, 62), (62, 103, 104, 61), (61, 104, 105, 60), (60, 105, 106, 59), (59, 106, 107, 58), (58, 107, 108, 57), (57, 108, 109, 56), (56, 109, 110, 55), (55, 110, 111, 54), (54, 111, 112, 53), (53, 112, 113, 52), (52, 113, 114, 51), (51, 114, 115, 50), (50, 115, 116, 49), (49, 116, 117, 48), (48, 117, 118, 47), (47, 118, 119, 46), (46, 119, 120, 45), (45, 120, 121, 44), (44, 121, 122, 43), (43, 122, 123, 42), (42, 123, 124, 41), (41, 124, 125, 40), (40, 125, 126, 39), (39, 126, 127, 38), (38, 127, 128, 37), (37, 128, 129, 36), (36, 129, 130, 35), (35, 130, 131, 34), (34, 131, 132, 33), (33, 132, 133, 32), (32, 133, 134, 31), (31, 134, 135, 30), (30, 135, 136, 29), (29, 136, 137, 28), (28, 137, 138, 27), (27, 138, 139, 26), (26, 139, 140, 25), (25, 140, 141, 24), (24, 141, 142, 23), (23, 142, 143, 22), (22, 143, 144, 21), (21, 144, 145, 20), (20, 145, 146, 19), (19, 146, 147, 18), (18, 147, 148, 17), (17, 148, 149, 16), (16, 149, 150, 15), (15, 150, 151, 14), (14, 151, 152, 13), (13, 152, 153, 12), (12, 153, 154, 11), (11, 154, 155, 10), (10, 155, 156, 9), (9, 156, 157, 8)])
_uv = me_cube_001.uv_layers.new(name='UVMap')
_uv.uv.foreach_set('vector', [0.578, 0.2467, 0.828, 0.2467, 0.8383, 0.25, 0.5883, 0.25, 0.5883, 0.25, 0.8383, 0.25, 0.8383, 0.5, 0.5883, 0.5, 0.5893, 0.7467, 0.8393, 0.7467, 0.8499, 0.75, 0.5999, 0.75, 0.5999, 0.75, 0.8499, 0.75, 0.8499, 1.0, 0.5999, 1.0, 0.125, 0.8851, 0.375, 0.8851, 0.375, 0.8945, 0.125, 0.8945, 0.625, 0.8851, 0.875, 0.8851, 0.875, 0.8945, 0.625, 0.8945, 0.625, 0.3628, 0.875, 0.3628, 0.875, 0.372, 0.625, 0.372, 0.625, 0.372, 0.875, 0.372, 0.875, 0.3812, 0.625, 0.3812, 0.625, 0.3812, 0.875, 0.3812, 0.875, 0.3904, 0.625, 0.3904, 0.625, 0.3904, 0.875, 0.3904, 0.875, 0.3996, 0.625, 0.3996, 0.625, 0.3996, 0.875, 0.3996, 0.875, 0.4088, 0.625, 0.4088, 0.625, 0.4088, 0.875, 0.4088, 0.875, 0.418, 0.625, 0.418, 0.625, 0.418, 0.875, 0.418, 0.875, 0.4272, 0.625, 0.4272, 0.625, 0.4272, 0.875, 0.4272, 0.875, 0.4364, 0.625, 0.4364, 0.625, 0.4364, 0.875, 0.4364, 0.875, 0.4456, 0.625, 0.4456, 0.625, 0.4456, 0.875, 0.4456, 0.875, 0.4548, 0.625, 0.4548, 0.625, 0.4548, 0.875, 0.4548, 0.875, 0.464, 0.625, 0.464, 0.625, 0.4641, 0.875, 0.464, 0.875, 0.4733, 0.625, 0.4733, 0.625, 0.4733, 0.875, 0.4733, 0.875, 0.4825, 0.625, 0.4825, 0.625, 0.4825, 0.875, 0.4825, 0.875, 0.4917, 0.625, 0.4917, 0.625, 0.4917, 0.875, 0.4917, 0.875, 0.5009, 0.625, 0.5009, 0.625, 0.5009, 0.875, 0.5009, 0.875, 0.5101, 0.625, 0.5101, 0.625, 0.5101, 0.875, 0.5101, 0.875, 0.5193, 0.625, 0.5193, 0.625, 0.5193, 0.875, 0.5193, 0.875, 0.5285, 0.625, 0.5285, 0.625, 0.5285, 0.875, 0.5285, 0.875, 0.5377, 0.625, 0.5377, 0.625, 0.5377, 0.875, 0.5377, 0.875, 0.5469, 0.625, 0.5469, 0.625, 0.5469, 0.875, 0.5469, 0.875, 0.5561, 0.625, 0.5561, 0.625, 0.5561, 0.875, 0.5561, 0.875, 0.5653, 0.625, 0.5653, 0.625, 0.5653, 0.875, 0.5653, 0.875, 0.5746, 0.625, 0.5745, 0.625, 0.5746, 0.875, 0.5745, 0.875, 0.5838, 0.625, 0.5838, 0.625, 0.5837, 0.875, 0.5838, 0.875, 0.593, 0.625, 0.593, 0.625, 0.593, 0.875, 0.593, 0.875, 0.6022, 0.625, 0.6022, 0.625, 0.6022, 0.875, 0.6022, 0.875, 0.6114, 0.625, 0.6114, 0.625, 0.6114, 0.875, 0.6114, 0.875, 0.6206, 0.625, 0.6206, 0.625, 0.6206, 0.875, 0.6206, 0.875, 0.6298, 0.625, 0.6298, 0.625, 0.6298, 0.875, 0.6298, 0.875, 0.639, 0.625, 0.639, 0.625, 0.639, 0.875, 0.639, 0.875, 0.6482, 0.625, 0.6482, 0.625, 0.6482, 0.875, 0.6482, 0.875, 0.6574, 0.625, 0.6574, 0.625, 0.6574, 0.875, 0.6574, 0.875, 0.6666, 0.625, 0.6666, 0.625, 0.6666, 0.875, 0.6666, 0.875, 0.6758, 0.625, 0.6758, 0.625, 0.6758, 0.875, 0.6758, 0.875, 0.685, 0.625, 0.685, 0.625, 0.685, 0.875, 0.685, 0.875, 0.6942, 0.625, 0.6942, 0.625, 0.6942, 0.875, 0.6942, 0.875, 0.7035, 0.625, 0.7035, 0.625, 0.7035, 0.875, 0.7035, 0.875, 0.7113, 0.625, 0.7113, 0.625, 0.5385, 0.875, 0.5385, 0.875, 0.5463, 0.625, 0.5463, 0.625, 0.5468, 0.875, 0.5468, 0.875, 0.5562, 0.625, 0.5562, 0.625, 0.5562, 0.875, 0.5562, 0.875, 0.5656, 0.625, 0.5656, 0.625, 0.5656, 0.875, 0.5656, 0.875, 0.575, 0.625, 0.575, 0.625, 0.575, 0.875, 0.575, 0.875, 0.5844, 0.625, 0.5844, 0.625, 0.5844, 0.875, 0.5844, 0.875, 0.5938, 0.625, 0.5938, 0.625, 0.5938, 0.875, 0.5938, 0.875, 0.6032, 0.625, 0.6032, 0.625, 0.6032, 0.875, 0.6032, 0.875, 0.6126, 0.625, 0.6126, 0.625, 0.6126, 0.875, 0.6126, 0.875, 0.622, 0.625, 0.622, 0.625, 0.622, 0.875, 0.622, 0.875, 0.6314, 0.625, 0.6314, 0.625, 0.6314, 0.875, 0.6314, 0.875, 0.6408, 0.625, 0.6408, 0.625, 0.6408, 0.875, 0.6408, 0.875, 0.6502, 0.625, 0.6502, 0.625, 0.6502, 0.875, 0.6502, 0.875, 0.6596, 0.625, 0.6596, 0.625, 0.6596, 0.875, 0.6596, 0.875, 0.669, 0.625, 0.669, 0.625, 0.669, 0.875, 0.669, 0.875, 0.6784, 0.625, 0.6784, 0.625, 0.6784, 0.875, 0.6784, 0.875, 0.6878, 0.625, 0.6878, 0.625, 0.6878, 0.875, 0.6878, 0.875, 0.6972, 0.625, 0.6971, 0.625, 0.6972, 0.875, 0.6972, 0.875, 0.7065, 0.625, 0.7065, 0.625, 0.7066, 0.875, 0.7066, 0.875, 0.716, 0.625, 0.716, 0.625, 0.716, 0.875, 0.716, 0.875, 0.7254, 0.625, 0.7254, 0.625, 0.7253, 0.875, 0.7254, 0.875, 0.7348, 0.625, 0.7347, 0.625, 0.7348, 0.875, 0.7348, 0.875, 0.7442, 0.625, 0.7442, 0.625, 0.7441, 0.875, 0.7441, 0.875, 0.7535, 0.625, 0.7535, 0.625, 0.7536, 0.875, 0.7536, 0.875, 0.763, 0.625, 0.763, 0.625, 0.7629, 0.875, 0.763, 0.875, 0.7724, 0.625, 0.7723, 0.625, 0.7723, 0.875, 0.7723, 0.875, 0.7817, 0.625, 0.7817, 0.625, 0.7818, 0.875, 0.7817, 0.875, 0.7911, 0.625, 0.7912, 0.625, 0.7912, 0.875, 0.7912, 0.875, 0.8006, 0.625, 0.8006, 0.625, 0.8005, 0.875, 0.8005, 0.875, 0.8099, 0.625, 0.8099, 0.625, 0.8099, 0.875, 0.8099, 0.875, 0.8193, 0.625, 0.8193, 0.625, 0.8194, 0.875, 0.8194, 0.875, 0.8288, 0.625, 0.8288, 0.625, 0.8288, 0.875, 0.8287, 0.875, 0.8381, 0.625, 0.8381, 0.625, 0.8381, 0.875, 0.8381, 0.875, 0.8475, 0.625, 0.8475, 0.625, 0.8475, 0.875, 0.8475, 0.875, 0.8569, 0.625, 0.8569, 0.625, 0.8569, 0.875, 0.8569, 0.875, 0.8663, 0.625, 0.8663, 0.625, 0.8663, 0.875, 0.8663, 0.875, 0.8757, 0.625, 0.8757, 0.625, 0.8757, 0.875, 0.8757, 0.875, 0.8851, 0.625, 0.8851, 0.125, 0.3628, 0.375, 0.3628, 0.375, 0.372, 0.125, 0.372, 0.125, 0.372, 0.375, 0.372, 0.375, 0.3812, 0.125, 0.3812, 0.125, 0.3812, 0.375, 0.3812, 0.375, 0.3904, 0.125, 0.3904, 0.125, 0.3904, 0.375, 0.3904, 0.375, 0.3996, 0.125, 0.3996, 0.125, 0.3996, 0.375, 0.3996, 0.375, 0.4088, 0.125, 0.4088, 0.125, 0.4088, 0.375, 0.4088, 0.375, 0.418, 0.125, 0.418, 0.125, 0.418, 0.375, 0.418, 0.375, 0.4272, 0.125, 0.4272, 0.125, 0.4272, 0.375, 0.4272, 0.375, 0.4364, 0.125, 0.4364, 0.125, 0.4364, 0.375, 0.4364, 0.375, 0.4456, 0.125, 0.4456, 0.125, 0.4456, 0.375, 0.4456, 0.375, 0.4548, 0.125, 0.4548, 0.125, 0.4548, 0.375, 0.4548, 0.375, 0.464, 0.125, 0.4641, 0.125, 0.464, 0.375, 0.464, 0.375, 0.4733, 0.125, 0.4733, 0.125, 0.4733, 0.375, 0.4732, 0.375, 0.4825, 0.125, 0.4825, 0.125, 0.4825, 0.375, 0.4825, 0.375, 0.4917, 0.125, 0.4917, 0.125, 0.4917, 0.375, 0.4917, 0.375, 0.5009, 0.125, 0.5009, 0.125, 0.5009, 0.375, 0.5009, 0.375, 0.5101, 0.125, 0.5101, 0.125, 0.5101, 0.375, 0.5101, 0.375, 0.5193, 0.125, 0.5193, 0.125, 0.5193, 0.375, 0.5193, 0.375, 0.5285, 0.125, 0.5285, 0.125, 0.5285, 0.375, 0.5285, 0.375, 0.5377, 0.125, 0.5377, 0.125, 0.5377, 0.375, 0.5377, 0.375, 0.5469, 0.125, 0.5469, 0.125, 0.5469, 0.375, 0.5469, 0.375, 0.5561, 0.125, 0.5561, 0.125, 0.5561, 0.375, 0.5561, 0.375, 0.5653, 0.125, 0.5653, 0.125, 0.5653, 0.375, 0.5653, 0.375, 0.5745, 0.125, 0.5745, 0.125, 0.5745, 0.375, 0.5745, 0.375, 0.5837, 0.125, 0.5837, 0.125, 0.5837, 0.375, 0.5837, 0.375, 0.5929, 0.125, 0.5929, 0.125, 0.5929, 0.375, 0.5929, 0.375, 0.6021, 0.125, 0.6021, 0.125, 0.6021, 0.375, 0.6021, 0.375, 0.6113, 0.125, 0.6113, 0.125, 0.6113, 0.375, 0.6113, 0.375, 0.6205, 0.125, 0.6205, 0.125, 0.6205, 0.375, 0.6205, 0.375, 0.6297, 0.125, 0.6297, 0.125, 0.6297, 0.375, 0.6297, 0.375, 0.6389, 0.125, 0.6389, 0.125, 0.6389, 0.375, 0.6389, 0.375, 0.6481, 0.125, 0.6481, 0.125, 0.6481, 0.375, 0.6481, 0.375, 0.6573, 0.125, 0.6573, 0.125, 0.6572, 0.375, 0.6572, 0.375, 0.6665, 0.125, 0.6664, 0.125, 0.6664, 0.375, 0.6664, 0.375, 0.6756, 0.125, 0.6756, 0.125, 0.6754, 0.375, 0.6754, 0.375, 0.6846, 0.125, 0.6846, 0.125, 0.6842, 0.375, 0.6842, 0.375, 0.6934, 0.125, 0.6934, 0.125, 0.6915, 0.375, 0.6915, 0.375, 0.7007, 0.125, 0.7007, 0.125, 0.6776, 0.375, 0.6776, 0.375, 0.685, 0.125, 0.685, 0.125, 0.5647, 0.375, 0.5647, 0.375, 0.5716, 0.125, 0.5716, 0.125, 0.5495, 0.375, 0.5495, 0.375, 0.559, 0.125, 0.559, 0.125, 0.557, 0.375, 0.557, 0.375, 0.5665, 0.125, 0.5665, 0.125, 0.566, 0.375, 0.566, 0.375, 0.5754, 0.125, 0.5754, 0.125, 0.5752, 0.375, 0.5752, 0.375, 0.5846, 0.125, 0.5846, 0.125, 0.5846, 0.375, 0.5846, 0.375, 0.594, 0.125, 0.594, 0.125, 0.5939, 0.375, 0.5939, 0.375, 0.6033, 0.125, 0.6033, 0.125, 0.6033, 0.375, 0.6033, 0.375, 0.6127, 0.125, 0.6127, 0.125, 0.6127, 0.375, 0.6127, 0.375, 0.6221, 0.125, 0.6221, 0.125, 0.622, 0.375, 0.622, 0.375, 0.6314, 0.125, 0.6314, 0.125, 0.6314, 0.375, 0.6314, 0.375, 0.6408, 0.125, 0.6408, 0.125, 0.6408, 0.375, 0.6408, 0.375, 0.6502, 0.125, 0.6502, 0.125, 0.6502, 0.375, 0.6502, 0.375, 0.6596, 0.125, 0.6596, 0.125, 0.6596, 0.375, 0.6596, 0.375, 0.669, 0.125, 0.669, 0.125, 0.669, 0.375, 0.669, 0.375, 0.6784, 0.125, 0.6784, 0.125, 0.6784, 0.375, 0.6784, 0.375, 0.6878, 0.125, 0.6878, 0.125, 0.6878, 0.375, 0.6878, 0.375, 0.6972, 0.125, 0.6972, 0.125, 0.6972, 0.375, 0.6972, 0.375, 0.7066, 0.125, 0.7066, 0.125, 0.7066, 0.375, 0.7066, 0.375, 0.716, 0.125, 0.716, 0.125, 0.716, 0.375, 0.716, 0.375, 0.7254, 0.125, 0.7254, 0.125, 0.7254, 0.375, 0.7254, 0.375, 0.7348, 0.125, 0.7348, 0.125, 0.7348, 0.375, 0.7348, 0.375, 0.7442, 0.125, 0.7442, 0.125, 0.7442, 0.375, 0.7442, 0.375, 0.7536, 0.125, 0.7536, 0.125, 0.7536, 0.375, 0.7536, 0.375, 0.763, 0.125, 0.763, 0.125, 0.763, 0.375, 0.763, 0.375, 0.7724, 0.125, 0.7724, 0.125, 0.7724, 0.375, 0.7724, 0.375, 0.7818, 0.125, 0.7818, 0.125, 0.7818, 0.375, 0.7818, 0.375, 0.7912, 0.125, 0.7912, 0.125, 0.7912, 0.375, 0.7912, 0.375, 0.8005, 0.125, 0.8006, 0.125, 0.8006, 0.375, 0.8006, 0.375, 0.81, 0.125, 0.81, 0.125, 0.8099, 0.375, 0.8099, 0.375, 0.8193, 0.125, 0.8193, 0.125, 0.8194, 0.375, 0.8194, 0.375, 0.8288, 0.125, 0.8288, 0.125, 0.8288, 0.375, 0.8288, 0.375, 0.8382, 0.125, 0.8382, 0.125, 0.8381, 0.375, 0.8381, 0.375, 0.8475, 0.125, 0.8475, 0.125, 0.8476, 0.375, 0.8476, 0.375, 0.857, 0.125, 0.857, 0.125, 0.857, 0.375, 0.857, 0.375, 0.8664, 0.125, 0.8664, 0.125, 0.8664, 0.375, 0.8664, 0.375, 0.8758, 0.125, 0.8758, 0.125, 0.8758, 0.375, 0.8757, 0.375, 0.8851, 0.125, 0.8851, 0.5883, 0.5, 0.8383, 0.5, 0.828, 0.5033, 0.578, 0.5033, 0.578, 0.5033, 0.828, 0.5033, 0.8177, 0.5066, 0.5677, 0.5066, 0.5677, 0.5066, 0.8177, 0.5066, 0.8074, 0.5099, 0.5574, 0.5099, 0.5574, 0.5099, 0.8074, 0.5099, 0.7971, 0.5132, 0.5471, 0.5132, 0.5471, 0.5132, 0.7971, 0.5132, 0.7869, 0.5164, 0.5369, 0.5164, 0.5369, 0.5164, 0.7869, 0.5164, 0.7766, 0.5197, 0.5266, 0.5197, 0.5266, 0.5197, 0.7766, 0.5197, 0.7663, 0.523, 0.5163, 0.523, 0.5163, 0.523, 0.7663, 0.523, 0.756, 0.5263, 0.506, 0.5263, 0.506, 0.5263, 0.756, 0.5263, 0.7457, 0.5296, 0.4957, 0.5296, 0.4957, 0.5296, 0.7457, 0.5296, 0.7354, 0.5329, 0.4854, 0.5329, 0.4854, 0.5329, 0.7354, 0.5329, 0.7252, 0.5362, 0.4752, 0.5362, 0.4752, 0.5362, 0.7252, 0.5362, 0.7149, 0.5395, 0.4649, 0.5395, 0.4649, 0.5395, 0.7149, 0.5395, 0.7046, 0.5428, 0.4546, 0.5428, 0.4546, 0.5428, 0.7046, 0.5428, 0.6943, 0.5461, 0.4443, 0.5461, 0.4443, 0.5461, 0.6943, 0.5461, 0.684, 0.5493, 0.434, 0.5493, 0.434, 0.5493, 0.684, 0.5493, 0.6738, 0.5526, 0.4238, 0.5526, 0.4238, 0.5526, 0.6738, 0.5526, 0.6635, 0.5559, 0.4135, 0.5559, 0.4135, 0.5559, 0.6635, 0.5559, 0.6532, 0.5592, 0.4032, 0.5592, 0.4032, 0.5592, 0.6532, 0.5592, 0.6429, 0.5625, 0.3929, 0.5625, 0.3929, 0.5625, 0.6429, 0.5625, 0.6326, 0.5658, 0.3826, 0.5658, 0.3826, 0.5658, 0.6326, 0.5658, 0.6224, 0.5691, 0.3724, 0.5691, 0.3724, 0.5691, 0.6224, 0.5691, 0.6121, 0.5724, 0.3621, 0.5724, 0.3621, 0.5724, 0.6121, 0.5724, 0.6018, 0.5757, 0.3518, 0.5757, 0.3518, 0.5757, 0.6018, 0.5757, 0.5915, 0.5789, 0.3415, 0.5789, 0.3415, 0.5789, 0.5915, 0.5789, 0.5812, 0.5822, 0.3312, 0.5822, 0.3312, 0.5822, 0.5812, 0.5822, 0.571, 0.5855, 0.3209, 0.5855, 0.3209, 0.5855, 0.571, 0.5855, 0.5607, 0.5888, 0.3107, 0.5888, 0.3106, 0.5888, 0.5607, 0.5888, 0.5504, 0.5921, 0.3004, 0.5921, 0.3004, 0.5921, 0.5504, 0.5921, 0.5401, 0.5954, 0.2901, 0.5954, 0.2901, 0.5954, 0.5401, 0.5954, 0.5298, 0.5987, 0.2798, 0.5987, 0.2798, 0.5987, 0.5298, 0.5987, 0.5195, 0.602, 0.2695, 0.602, 0.2695, 0.602, 0.5195, 0.602, 0.5092, 0.6053, 0.2592, 0.6053, 0.2592, 0.6053, 0.5092, 0.6053, 0.4989, 0.6086, 0.2489, 0.6086, 0.2489, 0.6086, 0.4989, 0.6086, 0.4886, 0.6118, 0.2386, 0.6118, 0.2385, 0.6118, 0.4886, 0.6118, 0.4783, 0.6151, 0.2283, 0.6151, 0.2282, 0.6151, 0.4783, 0.6151, 0.4679, 0.6184, 0.2179, 0.6184, 0.2177, 0.6184, 0.4679, 0.6184, 0.4573, 0.6217, 0.2075, 0.6217, 0.2065, 0.6217, 0.4573, 0.6217, 0.4479, 0.625, 0.1986, 0.625, 0.1986, 0.625, 0.4479, 0.625, 0.4577, 0.6283, 0.2069, 0.6283, 0.2079, 0.6283, 0.4577, 0.6283, 0.4686, 0.6316, 0.2184, 0.6316, 0.2186, 0.6316, 0.4686, 0.6316, 0.4793, 0.6349, 0.2292, 0.6349, 0.2293, 0.6349, 0.4793, 0.6349, 0.4899, 0.6382, 0.2398, 0.6382, 0.2399, 0.6382, 0.4899, 0.6382, 0.5005, 0.6414, 0.2505, 0.6414, 0.2505, 0.6414, 0.5005, 0.6414, 0.5111, 0.6447, 0.2611, 0.6447, 0.2611, 0.6447, 0.5111, 0.6447, 0.5217, 0.648, 0.2717, 0.648, 0.2717, 0.648, 0.5217, 0.648, 0.5323, 0.6513, 0.2823, 0.6513, 0.2823, 0.6513, 0.5323, 0.6513, 0.5429, 0.6546, 0.2929, 0.6546, 0.2929, 0.6546, 0.5429, 0.6546, 0.5535, 0.6579, 0.3035, 0.6579, 0.3035, 0.6579, 0.5535, 0.6579, 0.5641, 0.6612, 0.3141, 0.6612, 0.3141, 0.6612, 0.5641, 0.6612, 0.5747, 0.6645, 0.3247, 0.6645, 0.3247, 0.6645, 0.5747, 0.6645, 0.5853, 0.6678, 0.3353, 0.6678, 0.3353, 0.6678, 0.5853, 0.6678, 0.5959, 0.6711, 0.3458, 0.6711, 0.3458, 0.6711, 0.5959, 0.6711, 0.6064, 0.6743, 0.3564, 0.6743, 0.3564, 0.6743, 0.6064, 0.6743, 0.617, 0.6776, 0.367, 0.6776, 0.367, 0.6776, 0.617, 0.6776, 0.6276, 0.6809, 0.3776, 0.6809, 0.3776, 0.6809, 0.6276, 0.6809, 0.6382, 0.6842, 0.3882, 0.6842, 0.3882, 0.6842, 0.6382, 0.6842, 0.6488, 0.6875, 0.3988, 0.6875, 0.3988, 0.6875, 0.6488, 0.6875, 0.6594, 0.6908, 0.4094, 0.6908, 0.4094, 0.6908, 0.6594, 0.6908, 0.67, 0.6941, 0.4199, 0.6941, 0.42, 0.6941, 0.6699, 0.6941, 0.6805, 0.6974, 0.4305, 0.6974, 0.4305, 0.6974, 0.6805, 0.6974, 0.6911, 0.7007, 0.4411, 0.7007, 0.4411, 0.7007, 0.6911, 0.7007, 0.7017, 0.7039, 0.4517, 0.7039, 0.4517, 0.7039, 0.7017, 0.7039, 0.7123, 0.7072, 0.4623, 0.7072, 0.4623, 0.7072, 0.7123, 0.7072, 0.7229, 0.7105, 0.4729, 0.7105, 0.4729, 0.7105, 0.7229, 0.7105, 0.7335, 0.7138, 0.4835, 0.7138, 0.4835, 0.7138, 0.7335, 0.7138, 0.744, 0.7171, 0.494, 0.7171, 0.494, 0.7171, 0.744, 0.7171, 0.7546, 0.7204, 0.5046, 0.7204, 0.5046, 0.7204, 0.7546, 0.7204, 0.7652, 0.7237, 0.5152, 0.7237, 0.5152, 0.7237, 0.7652, 0.7237, 0.7758, 0.727, 0.5258, 0.727, 0.5258, 0.727, 0.7758, 0.727, 0.7864, 0.7303, 0.5364, 0.7303, 0.5364, 0.7303, 0.7864, 0.7303, 0.797, 0.7336, 0.547, 0.7336, 0.547, 0.7336, 0.797, 0.7336, 0.8076, 0.7368, 0.5576, 0.7368, 0.5576, 0.7368, 0.8075, 0.7368, 0.8181, 0.7401, 0.5681, 0.7401, 0.5681, 0.7401, 0.8181, 0.7401, 0.8287, 0.7434, 0.5787, 0.7434, 0.5787, 0.7434, 0.8287, 0.7434, 0.8393, 0.7467, 0.5893, 0.7467, 0.5999, 7.388e-11, 0.8499, 1.635e-09, 0.8393, 0.003289, 0.5893, 0.003289, 0.5893, 0.003289, 0.8393, 0.003289, 0.8287, 0.006579, 0.5787, 0.006579, 0.5787, 0.006579, 0.8287, 0.006579, 0.8181, 0.009868, 0.5681, 0.009868, 0.5681, 0.009868, 0.8181, 0.009868, 0.8076, 0.01316, 0.5576, 0.01316, 0.5576, 0.01316, 0.8076, 0.01316, 0.797, 0.01645, 0.547, 0.01645, 0.547, 0.01645, 0.797, 0.01645, 0.7864, 0.01974, 0.5364, 0.01974, 0.5364, 0.01974, 0.7864, 0.01974, 0.7758, 0.02303, 0.5258, 0.02303, 0.5258, 0.02303, 0.7758, 0.02303, 0.7652, 0.02632, 0.5152, 0.02632, 0.5152, 0.02632, 0.7652, 0.02632, 0.7546, 0.02961, 0.5046, 0.02961, 0.5046, 0.02961, 0.7546, 0.02961, 0.744, 0.03289, 0.494, 0.03289, 0.494, 0.03289, 0.744, 0.03289, 0.7335, 0.03618, 0.4835, 0.03618, 0.4835, 0.03618, 0.7335, 0.03618, 0.7229, 0.03947, 0.4729, 0.03947, 0.4729, 0.03947, 0.7229, 0.03947, 0.7123, 0.04276, 0.4623, 0.04276, 0.4623, 0.04276, 0.7123, 0.04276, 0.7017, 0.04605, 0.4517, 0.04605, 0.4517, 0.04605, 0.7017, 0.04605, 0.6911, 0.04934, 0.4411, 0.04934, 0.4411, 0.04934, 0.6911, 0.04934, 0.6805, 0.05263, 0.4305, 0.05263, 0.4305, 0.05263, 0.6805, 0.05263, 0.6699, 0.05592, 0.42, 0.05592, 0.4199, 0.05592, 0.67, 0.05592, 0.6594, 0.05921, 0.4094, 0.05921, 0.4094, 0.05921, 0.6594, 0.05921, 0.6488, 0.0625, 0.3988, 0.0625, 0.3988, 0.0625, 0.6488, 0.0625, 0.6382, 0.06579, 0.3882, 0.06579, 0.3882, 0.06579, 0.6382, 0.06579, 0.6276, 0.06908, 0.3776, 0.06908, 0.3776, 0.06908, 0.6276, 0.06908, 0.617, 0.07237, 0.367, 0.07237, 0.367, 0.07237, 0.617, 0.07237, 0.6064, 0.07566, 0.3564, 0.07566, 0.3564, 0.07566, 0.6064, 0.07566, 0.5959, 0.07895, 0.3458, 0.07895, 0.3458, 0.07895, 0.5959, 0.07895, 0.5853, 0.08224, 0.3353, 0.08224, 0.3353, 0.08224, 0.5853, 0.08224, 0.5747, 0.08553, 0.3247, 0.08553, 0.3247, 0.08553, 0.5747, 0.08553, 0.5641, 0.08882, 0.3141, 0.08882, 0.3141, 0.08882, 0.5641, 0.08882, 0.5535, 0.09211, 0.3035, 0.09211, 0.3035, 0.09211, 0.5535, 0.09211, 0.5429, 0.09539, 0.2929, 0.09539, 0.2929, 0.09539, 0.5429, 0.09539, 0.5323, 0.09868, 0.2823, 0.09868, 0.2823, 0.09868, 0.5323, 0.09868, 0.5217, 0.102, 0.2717, 0.102, 0.2717, 0.102, 0.5217, 0.102, 0.5111, 0.1053, 0.2611, 0.1053, 0.2611, 0.1053, 0.5111, 0.1053, 0.5005, 0.1086, 0.2505, 0.1086, 0.2505, 0.1086, 0.5005, 0.1086, 0.4899, 0.1118, 0.2399, 0.1118, 0.2398, 0.1118, 0.4899, 0.1118, 0.4793, 0.1151, 0.2293, 0.1151, 0.2292, 0.1151, 0.4793, 0.1151, 0.4686, 0.1184, 0.2186, 0.1184, 0.2184, 0.1184, 0.4686, 0.1184, 0.4577, 0.1217, 0.2079, 0.1217, 0.2069, 0.1217, 0.4577, 0.1217, 0.4479, 0.125, 0.1986, 0.125, 0.1986, 0.125, 0.4479, 0.125, 0.4573, 0.1283, 0.2065, 0.1283, 0.2075, 0.1283, 0.4573, 0.1283, 0.4679, 0.1316, 0.2177, 0.1316, 0.2179, 0.1316, 0.4679, 0.1316, 0.4783, 0.1349, 0.2282, 0.1349, 0.2283, 0.1349, 0.4783, 0.1349, 0.4886, 0.1382, 0.2385, 0.1382, 0.2386, 0.1382, 0.4886, 0.1382, 0.4989, 0.1414, 0.2489, 0.1414, 0.2489, 0.1414, 0.4989, 0.1414, 0.5092, 0.1447, 0.2592, 0.1447, 0.2592, 0.1447, 0.5092, 0.1447, 0.5195, 0.148, 0.2695, 0.148, 0.2695, 0.148, 0.5195, 0.148, 0.5298, 0.1513, 0.2798, 0.1513, 0.2798, 0.1513, 0.5298, 0.1513, 0.5401, 0.1546, 0.2901, 0.1546, 0.2901, 0.1546, 0.5401, 0.1546, 0.5504, 0.1579, 0.3004, 0.1579, 0.3004, 0.1579, 0.5504, 0.1579, 0.5607, 0.1612, 0.3106, 0.1612, 0.3107, 0.1612, 0.5607, 0.1612, 0.571, 0.1645, 0.3209, 0.1645, 0.3209, 0.1645, 0.571, 0.1645, 0.5812, 0.1678, 0.3312, 0.1678, 0.3312, 0.1678, 0.5812, 0.1678, 0.5915, 0.1711, 0.3415, 0.1711, 0.3415, 0.1711, 0.5915, 0.1711, 0.6018, 0.1743, 0.3518, 0.1743, 0.3518, 0.1743, 0.6018, 0.1743, 0.6121, 0.1776, 0.3621, 0.1776, 0.3621, 0.1776, 0.6121, 0.1776, 0.6224, 0.1809, 0.3724, 0.1809, 0.3724, 0.1809, 0.6224, 0.1809, 0.6326, 0.1842, 0.3826, 0.1842, 0.3826, 0.1842, 0.6326, 0.1842, 0.6429, 0.1875, 0.3929, 0.1875, 0.3929, 0.1875, 0.6429, 0.1875, 0.6532, 0.1908, 0.4032, 0.1908, 0.4032, 0.1908, 0.6532, 0.1908, 0.6635, 0.1941, 0.4135, 0.1941, 0.4135, 0.1941, 0.6635, 0.1941, 0.6738, 0.1974, 0.4238, 0.1974, 0.4238, 0.1974, 0.6738, 0.1974, 0.684, 0.2007, 0.434, 0.2007, 0.434, 0.2007, 0.684, 0.2007, 0.6943, 0.2039, 0.4443, 0.2039, 0.4443, 0.2039, 0.6943, 0.2039, 0.7046, 0.2072, 0.4546, 0.2072, 0.4546, 0.2072, 0.7046, 0.2072, 0.7149, 0.2105, 0.4649, 0.2105, 0.4649, 0.2105, 0.7149, 0.2105, 0.7252, 0.2138, 0.4752, 0.2138, 0.4752, 0.2138, 0.7252, 0.2138, 0.7354, 0.2171, 0.4854, 0.2171, 0.4854, 0.2171, 0.7354, 0.2171, 0.7457, 0.2204, 0.4957, 0.2204, 0.4957, 0.2204, 0.7457, 0.2204, 0.756, 0.2237, 0.506, 0.2237, 0.506, 0.2237, 0.756, 0.2237, 0.7663, 0.227, 0.5163, 0.227, 0.5163, 0.227, 0.7663, 0.227, 0.7766, 0.2303, 0.5266, 0.2303, 0.5266, 0.2303, 0.7766, 0.2303, 0.7869, 0.2336, 0.5369, 0.2336, 0.5369, 0.2336, 0.7869, 0.2336, 0.7971, 0.2368, 0.5471, 0.2368, 0.5471, 0.2368, 0.7971, 0.2368, 0.8074, 0.2401, 0.5574, 0.2401, 0.5574, 0.2401, 0.8074, 0.2401, 0.8177, 0.2434, 0.5677, 0.2434, 0.5677, 0.2434, 0.8177, 0.2434, 0.828, 0.2467, 0.578, 0.2467])
me_cube_001.materials.append(mat_top_net)
me_cube_001.use_remesh_fix_poles = True
me_cube_001.use_remesh_preserve_attributes = False
me_cube_001.update()
me_plane_002 = bpy.data.meshes.new('Plane.002')
me_plane_002.from_pydata([(4.97, -2.039e-08, 1.016), (-4.97, -2.039e-08, 0.997), (4.97, 2.039e-08, -0.01204), (-4.97, 2.039e-08, -0.01204), (4.649, -2.039e-08, 1.026), (4.328, -2.039e-08, 1.004), (4.008, -2.039e-08, 0.9831), (3.687, -2.039e-08, 0.9559), (3.367, -2.039e-08, 0.9559), (3.046, -2.039e-08, 0.9435), (2.725, -2.039e-08, 0.9311), (2.405, -2.039e-08, 0.9211), (2.084, -2.039e-08, 0.9211), (1.763, -2.039e-08, 0.9211), (1.443, -2.039e-08, 0.915), (1.122, -2.039e-08, 0.9033), (0.8016, -2.039e-08, 0.8917), (0.4809, -2.039e-08, 0.88), (0.1603, -2.039e-08, 0.8684), (-0.1603, -2.039e-08, 0.8684), (-0.4809, -2.039e-08, 0.88), (-0.8016, -2.039e-08, 0.8917), (-1.122, -2.039e-08, 0.9033), (-1.443, -2.039e-08, 0.915), (-1.763, -2.039e-08, 0.9211), (-2.084, -2.039e-08, 0.9211), (-2.405, -2.039e-08, 0.9211), (-2.725, -2.039e-08, 0.9211), (-3.046, -2.039e-08, 0.9347), (-3.367, -2.039e-08, 0.9516), (-3.687, -2.039e-08, 0.9685), (-4.008, -2.039e-08, 0.9767), (-4.328, -2.039e-08, 0.9868), (-4.649, -2.039e-08, 0.997), (-4.649, 2.039e-08, -0.01204), (-4.328, 2.039e-08, -0.01204), (-4.008, 2.039e-08, -0.01204), (-3.687, 2.039e-08, -0.01204), (-3.367, 2.039e-08, -0.01204), (-3.046, 2.039e-08, -0.01204), (-2.725, 2.039e-08, -0.01204), (-2.405, 2.039e-08, -0.01204), (-2.084, 2.039e-08, -0.01204), (-1.763, 2.039e-08, -0.01204), (-1.443, 2.039e-08, -0.01204), (-1.122, 2.039e-08, -0.01602), (-0.8016, 2.039e-08, -0.02358), (-0.4809, 2.039e-08, -0.02887), (-0.1603, 2.039e-08, -0.03081), (0.1603, 2.039e-08, -0.03081), (0.4809, 2.039e-08, -0.02887), (0.8016, 2.039e-08, -0.02358), (1.122, 2.039e-08, -0.01602), (1.443, 2.039e-08, -0.01204), (1.763, 2.039e-08, -0.01204), (2.084, 2.039e-08, -0.01204), (2.405, 2.039e-08, -0.01204), (2.725, 2.039e-08, -0.01204), (3.046, 2.039e-08, -0.01204), (3.367, 2.039e-08, -0.01204), (3.687, 2.039e-08, -0.01204), (4.008, 2.039e-08, -0.01204), (4.328, 2.039e-08, -0.01204), (4.649, 2.039e-08, -0.01204)], [], [(33, 1, 3, 34), (0, 4, 63, 2), (4, 5, 62, 63), (5, 6, 61, 62), (6, 7, 60, 61), (7, 8, 59, 60), (8, 9, 58, 59), (9, 10, 57, 58), (10, 11, 56, 57), (11, 12, 55, 56), (12, 13, 54, 55), (13, 14, 53, 54), (14, 15, 52, 53), (15, 16, 51, 52), (16, 17, 50, 51), (17, 18, 49, 50), (18, 19, 48, 49), (19, 20, 47, 48), (20, 21, 46, 47), (21, 22, 45, 46), (22, 23, 44, 45), (23, 24, 43, 44), (24, 25, 42, 43), (25, 26, 41, 42), (26, 27, 40, 41), (27, 28, 39, 40), (28, 29, 38, 39), (29, 30, 37, 38), (30, 31, 36, 37), (31, 32, 35, 36), (32, 33, 34, 35)])
_uv = me_plane_002.uv_layers.new(name='UVMap')
_uv.uv.foreach_set('vector', [0.3876, 1.058, 0.3323, 1.058, 0.3323, 0.8739, 0.3876, 0.8739, 0.3876, 0.8717, 0.3323, 0.8717, 0.3323, 0.6875, 0.3876, 0.6875, 0.4437, 1.058, 0.3883, 1.058, 0.3883, 0.8739, 0.4437, 0.8739, 0.4437, 0.8717, 0.3883, 0.8717, 0.3883, 0.6875, 0.4437, 0.6875, 0.3876, 0.6853, 0.3323, 0.6853, 0.3323, 0.5011, 0.3876, 0.5011, 0.4997, 1.058, 0.4443, 1.058, 0.4443, 0.8739, 0.4997, 0.8739, 0.4997, 0.8717, 0.4443, 0.8717, 0.4443, 0.6875, 0.4997, 0.6875, 0.4437, 0.6853, 0.3883, 0.6853, 0.3883, 0.5011, 0.4437, 0.5011, 0.4997, 0.6853, 0.4443, 0.6853, 0.4443, 0.5011, 0.4997, 0.5011, 0.3876, 0.4989, 0.3323, 0.4989, 0.3323, 0.3147, 0.3876, 0.3147, 0.5557, 1.058, 0.5003, 1.058, 0.5003, 0.8739, 0.5557, 0.8739, 0.4437, 0.4989, 0.3883, 0.4989, 0.3883, 0.3147, 0.4437, 0.3147, 0.5557, 0.8717, 0.5003, 0.8717, 0.5003, 0.6875, 0.5557, 0.6875, 0.4997, 0.4989, 0.4443, 0.4989, 0.4443, 0.3147, 0.4997, 0.3147, 0.5557, 0.6853, 0.5003, 0.6853, 0.5003, 0.5011, 0.5557, 0.5011, 0.5557, 0.4989, 0.5003, 0.4989, 0.5003, 0.3147, 0.5557, 0.3147, 0.3876, 0.3125, 0.3323, 0.3125, 0.3323, 0.1283, 0.3876, 0.1283, 0.6117, 1.058, 0.5563, 1.058, 0.5563, 0.8739, 0.6117, 0.8739, 0.6117, 0.8717, 0.5563, 0.8717, 0.5563, 0.6875, 0.6117, 0.6875, 0.4437, 0.3125, 0.3883, 0.3125, 0.3883, 0.1283, 0.4437, 0.1283, 0.4997, 0.3125, 0.4443, 0.3125, 0.4443, 0.1283, 0.4997, 0.1283, 0.6117, 0.6853, 0.5563, 0.6853, 0.5563, 0.5011, 0.6117, 0.5011, 0.6117, 0.4989, 0.5563, 0.4989, 0.5563, 0.3147, 0.6117, 0.3147, 0.5557, 0.3125, 0.5003, 0.3125, 0.5003, 0.1283, 0.5557, 0.1283, 0.6117, 0.3125, 0.5563, 0.3125, 0.5563, 0.1283, 0.6117, 0.1283, 0.6677, 1.058, 0.6124, 1.058, 0.6124, 0.8739, 0.6677, 0.8739, 0.3876, 0.1261, 0.3323, 0.1261, 0.3323, -0.05807, 0.3876, -0.05807, 0.6677, 0.8717, 0.6124, 0.8717, 0.6124, 0.6875, 0.6677, 0.6875, 0.4437, 0.1261, 0.3883, 0.1261, 0.3883, -0.05807, 0.4437, -0.05807, 0.4997, 0.1261, 0.4443, 0.1261, 0.4443, -0.05807, 0.4997, -0.05807, 0.6677, 0.6853, 0.6124, 0.6853, 0.6124, 0.5011, 0.6677, 0.5011])
me_plane_002.materials.append(mat_net)
me_plane_002.use_remesh_fix_poles = True
me_plane_002.use_remesh_preserve_attributes = False
me_plane_002.update()
me_mercedes_alpha = bpy.data.meshes.new('mercedes-alpha')
me_mercedes_alpha.from_pydata([(4.111, 1.7e-08, 0.08327), (4.889, 1.7e-08, 0.08327), (4.111, -1.7e-08, 0.8609), (4.889, -1.7e-08, 0.8609)], [], [(0, 1, 3, 2)])
_uv = me_mercedes_alpha.uv_layers.new(name='UVMap')
_uv.uv.foreach_set('vector', [0.0, 0.0, 1.0, 0.0, 1.0, 1.0, 0.0, 1.0])
me_mercedes_alpha.materials.append(mat_mercedes_alpha)
me_mercedes_alpha.use_remesh_fix_poles = True
me_mercedes_alpha.use_remesh_preserve_attributes = False
me_mercedes_alpha.update()
me_mercedes_alpha_001 = bpy.data.meshes.new('mercedes-alpha.001')
me_mercedes_alpha_001.from_pydata([(-4.889, 1.7e-08, 0.08327), (-4.111, 1.7e-08, 0.08327), (-4.889, -1.7e-08, 0.8609), (-4.111, -1.7e-08, 0.8609)], [], [(0, 1, 3, 2)])
_uv = me_mercedes_alpha_001.uv_layers.new(name='UVMap')
_uv.uv.foreach_set('vector', [0.0, 0.0, 1.0, 0.0, 1.0, 1.0, 0.0, 1.0])
me_mercedes_alpha_001.materials.append(mat_mercedes_alpha)
me_mercedes_alpha_001.use_remesh_fix_poles = True
me_mercedes_alpha_001.use_remesh_preserve_attributes = False
me_mercedes_alpha_001.update()
me_cube_003 = bpy.data.meshes.new('Cube.003')
me_cube_003.from_pydata([(-12.01, -0.03282, 0.001043), (-12.01, -0.03282, 2.078), (-12.01, 0.03282, 0.001043), (-12.01, 0.03282, 2.078), (-11.83, -0.03282, 0.001043), (-11.85, -0.03282, 2.078), (-11.83, 0.03282, 0.001043), (-11.85, 0.03282, 2.078), (-12.01, -0.03282, 0.04344), (-12.01, 0.03282, 0.04344), (-11.85, 0.03282, 0.04344), (-11.85, -0.03282, 0.04344), (0.0, 0.03282, 0.04344), (0.0, 0.03282, 0.001043), (0.0, -0.03282, 0.001043), (0.0, -0.03282, 0.04344), (12.01, -0.03282, 0.001043), (12.01, -0.03282, 2.078), (12.01, 0.03282, 0.001043), (12.01, 0.03282, 2.078), (11.83, -0.03282, 0.001043), (11.85, -0.03282, 2.078), (11.83, 0.03282, 0.001043), (11.85, 0.03282, 2.078), (12.01, -0.03282, 0.04344), (12.01, 0.03282, 0.04344), (11.85, 0.03282, 0.04344), (11.85, -0.03282, 0.04344)], [], [(8, 1, 3, 9), (9, 3, 7, 10), (10, 7, 5, 11), (11, 5, 1, 8), (2, 6, 4, 0), (7, 3, 1, 5), (4, 11, 8, 0), (11, 4, 14, 15), (2, 9, 10, 6), (0, 8, 9, 2), (13, 12, 15, 14), (4, 6, 13, 14), (6, 10, 12, 13), (10, 11, 15, 12), (24, 25, 19, 17), (25, 26, 23, 19), (26, 27, 21, 23), (27, 24, 17, 21), (18, 16, 20, 22), (23, 21, 17, 19), (20, 16, 24, 27), (27, 15, 14, 20), (18, 22, 26, 25), (16, 18, 25, 24), (20, 14, 13, 22), (22, 13, 12, 26), (26, 12, 15, 27)])
_uv = me_cube_003.uv_layers.new(name='UVMap')
_uv.uv.foreach_set('vector', [0.3904, 0.0, 0.625, 0.0, 0.625, 0.25, 0.3904, 0.25, 0.3904, 0.25, 0.625, 0.25, 0.625, 0.5, 0.3904, 0.5, 0.3904, 0.5, 0.625, 0.5, 0.625, 0.75, 0.3904, 0.75, 0.3904, 0.75, 0.625, 0.75, 0.625, 1.0, 0.3904, 1.0, 0.125, 0.5, 0.375, 0.5, 0.375, 0.75, 0.125, 0.75, 0.625, 0.5, 0.875, 0.5, 0.875, 0.75, 0.625, 0.75, 0.375, 0.75, 0.3904, 0.75, 0.3904, 1.0, 0.375, 1.0, 0.3904, 0.75, 0.375, 0.75, 0.375, 0.75, 0.3904, 0.75, 0.375, 0.25, 0.3904, 0.25, 0.3904, 0.5, 0.375, 0.5, 0.375, 0.0, 0.3904, 0.0, 0.3904, 0.25, 0.375, 0.25, 0.375, 0.5, 0.3904, 0.5, 0.3904, 0.75, 0.375, 0.75, 0.375, 0.75, 0.375, 0.5, 0.375, 0.5, 0.375, 0.75, 0.375, 0.5, 0.3904, 0.5, 0.3904, 0.5, 0.375, 0.5, 0.3904, 0.5, 0.3904, 0.75, 0.3904, 0.75, 0.3904, 0.5, 0.3904, 0.0, 0.3904, 0.25, 0.625, 0.25, 0.625, 0.0, 0.3904, 0.25, 0.3904, 0.5, 0.625, 0.5, 0.625, 0.25, 0.3904, 0.5, 0.3904, 0.75, 0.625, 0.75, 0.625, 0.5, 0.3904, 0.75, 0.3904, 1.0, 0.625, 1.0, 0.625, 0.75, 0.125, 0.5, 0.125, 0.75, 0.375, 0.75, 0.375, 0.5, 0.625, 0.5, 0.625, 0.75, 0.875, 0.75, 0.875, 0.5, 0.375, 0.75, 0.375, 1.0, 0.3904, 1.0, 0.3904, 0.75, 0.3904, 0.75, 0.3904, 0.75, 0.375, 0.75, 0.375, 0.75, 0.375, 0.25, 0.375, 0.5, 0.3904, 0.5, 0.3904, 0.25, 0.375, 0.0, 0.375, 0.25, 0.3904, 0.25, 0.3904, 0.0, 0.375, 0.75, 0.375, 0.75, 0.375, 0.5, 0.375, 0.5, 0.375, 0.5, 0.375, 0.5, 0.3904, 0.5, 0.3904, 0.5, 0.3904, 0.5, 0.3904, 0.5, 0.3904, 0.75, 0.3904, 0.75])
me_cube_003.materials.append(mat_material_004)
me_cube_003.update()

# ---- objects
ob_court = bpy.data.objects.new('Court', me_plane)
ob_netpostright = bpy.data.objects.new('NetPostRight', me_cylinder)
ob_netpostleft = bpy.data.objects.new('NetPostLeft', me_cylinder_001)
ob_netholder = bpy.data.objects.new('NetHolder', me_cube)
ob_netholdertop = bpy.data.objects.new('NetHolderTop', me_cube_001)
ob_plane = bpy.data.objects.new('Plane', me_plane_002)
ob_mercedes_alpha = bpy.data.objects.new('mercedes-alpha', me_mercedes_alpha)
ob_mercedes_alpha_001 = bpy.data.objects.new('mercedes-alpha.001', me_mercedes_alpha_001)
ob_bottom_net = bpy.data.objects.new('bottom-net', me_cube_003)

# ---- transforms, parenting, visibility, modifiers, constraints
ob_court.location = (0.0, 0.0, 0.0)
ob_court.lineart.crease_threshold = 0.0
_m = ob_court.modifiers.new('Mirror', 'MIRROR')
_m.use_axis = (True, True, False)
ob_netpostright.location = (0.0, 0.0, 0.0)
ob_netpostright.lineart.crease_threshold = 0.0
ob_netpostleft.location = (0.0, 0.0, 0.0)
ob_netpostleft.lineart.crease_threshold = 0.0
ob_netholder.location = (0.0, 0.0, 0.0)
ob_netholdertop.location = (0.0, 0.0, 0.0)
ob_plane.location = (0.0, 0.0, 0.0)
ob_mercedes_alpha.location = (0.0, 0.0, 0.0)
ob_mercedes_alpha_001.location = (0.0, 0.0, 0.0)
ob_bottom_net.location = (0.0, 0.0, 0.0)
ob_bottom_net.scale = (0.4123, 0.3207, 0.4797)

# ---- collection membership
col_collection.objects.link(ob_court)
col_collection.objects.link(ob_netpostright)
col_collection.objects.link(ob_netpostleft)
col_collection.objects.link(ob_netholder)
col_collection.objects.link(ob_netholdertop)
col_collection.objects.link(ob_plane)
col_collection.objects.link(ob_mercedes_alpha)
col_collection.objects.link(ob_mercedes_alpha_001)
col_collection.objects.link(ob_bottom_net)

# ---- scene / render settings (as saved in the file)
scene.frame_start = 1; scene.frame_end = 250; scene.frame_set(1)
scene.render.engine = 'BLENDER_EEVEE_NEXT'
scene.cycles.use_denoising = False
scene.cycles.samples = 128
scene.cycles.sampling_pattern = 'TABULATED_SOBOL'
scene.cycles.use_adaptive_sampling = False
scene.cycles.use_light_tree = False
scene.view_settings.view_transform = 'Filmic'
bpy.context.view_layer.update()

# ---- added for rendering (the .blend has no active camera and no usable light): camera, sun
cam_auto = bpy.data.cameras.new('AutoCamera')
cam_auto.lens = 50.0
cam_auto.sensor_width = 36.0
cam_auto.clip_end = 1000.0
ob_auto_camera = bpy.data.objects.new('AutoCamera', cam_auto)
scene.collection.objects.link(ob_auto_camera)
ob_auto_camera.location = (24.264, -29.1168, 19.9421)
ob_auto_camera.rotation_euler = (1.09748, -7.21219e-08, 0.694738)
scene.camera = ob_auto_camera
light_auto_sun = bpy.data.lights.new('AutoSun', 'SUN')
light_auto_sun.energy = 3.0
light_auto_sun.angle = 0.0523599
ob_auto_sun = bpy.data.objects.new('AutoSun', light_auto_sun)
scene.collection.objects.link(ob_auto_sun)
ob_auto_sun.rotation_euler = (0.872665, 0.174533, 0.523599)
bpy.context.view_layer.update()
